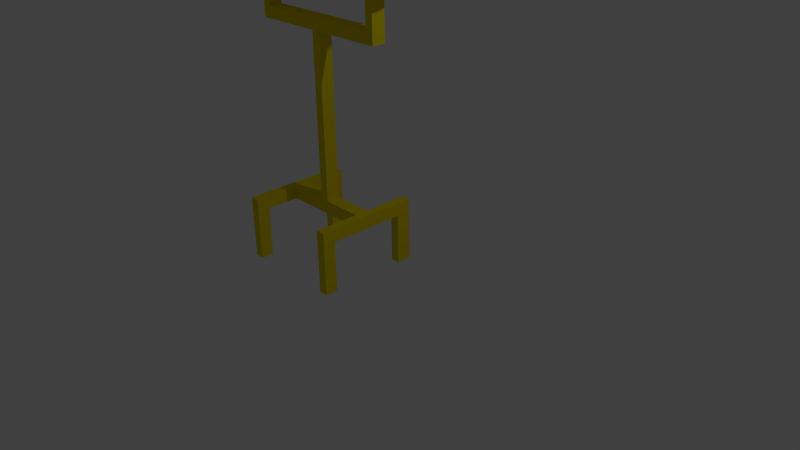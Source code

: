 # Source: Worklight.blend  (saved by Blender 2.71.0; exported with 4.5.12 LTS)
import bpy
from mathutils import Matrix  # noqa: F401  (used for matrix-valued properties, if any)

bpy.ops.wm.read_factory_settings(use_empty=True)
scene = bpy.context.scene
scene.name = 'Scene'

# ---- collections
col_collection_1 = bpy.data.collections.new('Collection 1'); scene.collection.children.link(col_collection_1)

# ---- materials (node trees are filled in below, after node groups)
mat_material_042 = bpy.data.materials.new('Material.042')
mat_material_042.alpha_threshold = 0.0
mat_material_042.use_transparent_shadow = False
mat_material_042.diffuse_color = (0.8, 0.6534, 0.0, 1.0)
mat_material_042.roughness = 0.5
mat_material_042.line_color = (0.0, 0.0, 0.0, 1.0)
mat_material_043 = bpy.data.materials.new('Material.043')
mat_material_043.alpha_threshold = 0.0
mat_material_043.use_transparent_shadow = False
mat_material_043.diffuse_color = (1.0, 1.0, 1.0, 1.0)
mat_material_043.roughness = 0.5
mat_material_043.line_color = (0.0, 0.0, 0.0, 1.0)
mat_material_044 = bpy.data.materials.new('Material.044')
mat_material_044.alpha_threshold = 0.0
mat_material_044.use_transparent_shadow = False
mat_material_044.diffuse_color = (0.0, 0.0, 0.0, 1.0)
mat_material_044.roughness = 0.5
mat_material_044.line_color = (0.0, 0.0, 0.0, 1.0)

# ---- material node trees

# ---- world
world_world = bpy.data.worlds.new('World'); scene.world = world_world
world_world.color = (0.05088, 0.05088, 0.05088)
world_world.use_sun_shadow = False
world_world.sun_shadow_jitter_overblur = 0.0
world_world.cycles.sampling_method = 'MANUAL'
world_world.cycles.sample_map_resolution = 256

# ---- cameras
cam_camera = bpy.data.cameras.new('Camera')
cam_camera.clip_end = 100.0
cam_camera.lens = 35.0
cam_camera.sensor_width = 32.0
cam_camera.sensor_height = 18.0
cam_camera.ortho_scale = 7.314
cam_camera.dof.focus_distance = 0.0
cam_camera.dof.aperture_fstop = 128.0

# ---- lights
light_lamp = bpy.data.lights.new('Lamp', 'POINT')
light_lamp.transmission_factor = 0.0
light_lamp.cutoff_distance = 30.0
light_lamp.energy = 100.0
light_lamp.shadow_buffer_clip_start = 1.001
light_lamp.shadow_soft_size = 0.1
light_lamp.shadow_maximum_resolution = 0.006
light_lamp.use_absolute_resolution = True
light_lamp.cycles.use_multiple_importance_sampling = False

# ---- meshes
me_cube = bpy.data.meshes.new('Cube')
me_cube.from_pydata([(0.7514, 3.242, 0.3469), (0.7514, 4.552, 0.3469), (0.6263, 4.552, 0.3469), (0.6263, 3.242, 0.3469), (0.7514, 3.242, -0.3469), (0.7514, 4.552, -0.3469), (0.6263, 4.552, -0.3469), (0.6263, 3.242, -0.3469), (0.7514, 3.242, 0.525), (0.7514, 4.552, 0.525), (0.6263, 4.552, 0.525), (0.6263, 3.242, 0.525), (0.7514, 0.5405, 0.3469), (0.6263, 0.5405, 0.3469), (0.7514, 0.5405, 0.525), (0.6263, 0.5405, 0.525), (0.7514, -0.6859, 0.3469), (0.6263, -0.6859, 0.3469), (0.7514, -0.6859, 0.525), (0.6263, -0.6859, 0.525), (0.7514, -3.617, 0.3469), (0.6263, -3.617, 0.3469), (0.7514, -3.617, 0.525), (0.6263, -3.617, 0.525), (0.7514, -4.75, 0.3469), (0.6263, -4.75, 0.3469), (0.7514, -4.75, 0.525), (0.6263, -4.75, 0.525), (0.7514, -3.617, -0.341), (0.6263, -3.617, -0.341), (0.7514, -4.75, -0.341), (0.6263, -4.75, -0.341), (0.06172, 0.5405, 0.3469), (0.06172, 0.5405, 0.525), (0.06172, -0.6859, 0.3469), (0.06172, -0.6859, 0.525), (-0.002027, 0.5405, 0.3469), (-0.002027, 0.5405, 0.525), (-0.002027, -0.6859, 0.3469), (-0.002027, -0.6859, 0.525), (0.06319, 0.5405, 2.764), (0.06319, -0.6859, 2.764), (-0.002029, 0.5405, 2.764), (-0.002029, -0.6859, 2.764), (0.06319, 0.5405, 2.926), (0.06319, -0.6859, 2.926), (-0.002029, 0.5405, 2.926), (-0.002029, -0.6859, 2.926), (0.9189, 0.5405, 2.764), (0.9189, -0.6859, 2.764), (0.9189, 0.5405, 2.926), (0.9189, -0.6859, 2.926), (1.029, 0.5405, 2.764), (1.029, -0.6859, 2.764), (1.029, 0.5405, 2.926), (1.029, -0.6859, 2.926), (0.9189, 0.5405, 3.439), (0.9189, -0.6859, 3.439), (1.029, 0.5405, 3.439), (1.029, -0.6859, 3.439), (0.7456, 0.5405, 3.572), (0.7456, -0.6859, 3.572), (1.213, 0.5405, 3.572), (1.213, -0.6859, 3.572), (1.354, 0.5405, 3.439), (1.354, -0.6859, 3.439), (1.354, 0.5405, 3.572), (1.354, -0.6859, 3.572), (0.5965, 0.5405, 3.439), (0.5965, -0.6859, 3.439), (0.5965, 0.5405, 3.572), (0.5965, -0.6859, 3.572), (1.459, 0.5405, 3.439), (1.459, -0.6859, 3.439), (1.459, 0.5405, 3.572), (1.459, -0.6859, 3.572), (0.4764, 0.5405, 3.439), (0.4764, -0.6859, 3.439), (0.4764, 0.5405, 3.572), (0.4764, -0.6859, 3.572), (1.354, 0.5405, 4.058), (1.354, -0.6859, 4.058), (0.5965, 0.5405, 4.058), (0.5965, -0.6859, 4.058), (1.459, 0.5405, 4.058), (1.459, -0.6859, 4.058), (0.4764, 0.5405, 4.058), (0.4764, -0.6859, 4.058), (1.354, 0.5405, 4.242), (1.354, -0.6859, 4.242), (0.5965, 0.5405, 4.242), (0.5965, -0.6859, 4.242), (1.459, 0.5405, 4.242), (1.459, -0.6859, 4.242), (0.4764, 0.5405, 4.242), (0.4764, -0.6859, 4.242), (1.353, 0.5405, 4.058), (1.353, -0.6859, 4.058), (1.353, 0.5405, 4.242), (1.353, -0.6859, 4.242), (0.9189, 4.333, 3.607), (1.029, 4.333, 3.607), (0.9189, 4.333, 3.678), (1.029, 4.333, 3.678), (1.354, 4.333, 3.607), (1.354, 4.333, 3.678), (0.5965, 4.333, 3.607), (0.5965, 4.333, 3.678), (1.459, 4.333, 3.607), (1.459, 4.333, 3.678), (0.4764, 4.333, 3.607), (0.4764, 4.333, 3.678), (1.354, 4.333, 3.937), (0.5965, 4.333, 3.937), (1.459, 4.333, 3.937), (0.4764, 4.333, 3.937), (1.354, 4.333, 4.035), (0.5965, 4.333, 4.035), (1.459, 4.333, 4.035), (0.4764, 4.333, 4.035), (0.5965, 4.333, 3.632), (0.5965, 4.333, 3.731), (1.381, 4.333, 3.632), (1.381, 4.333, 3.731), (0.7456, -0.07271, 3.572), (1.213, -0.07271, 3.572), (0.9791, -0.6859, 3.572), (0.9791, 0.5405, 3.572), (0.9791, -0.07271, 3.572), (0.7456, 0.2339, 3.572), (1.213, 0.2339, 3.572), (0.8624, -0.6859, 3.572), (1.096, 0.5405, 3.572), (1.354, -0.07271, 3.572), (1.283, -0.6859, 3.572), (1.283, 0.5405, 3.572), (0.5965, -0.07271, 3.572), (0.671, -0.6859, 3.572), (0.671, 0.5405, 3.572), (0.7456, -0.3793, 3.572), (1.213, -0.3793, 3.572), (1.096, -0.6859, 3.572), (0.8624, 0.5405, 3.572), (1.096, -0.07271, 3.572), (0.8624, -0.07271, 3.572), (0.9791, 0.2339, 3.572), (0.9791, -0.3793, 3.572), (1.096, -0.3793, 3.572), (1.096, 0.2339, 3.572), (0.8624, 0.2339, 3.572), (0.8624, -0.3793, 3.572), (0.7456, 0.8645, 3.572), (0.7456, 0.5579, 3.572), (0.8624, 0.8645, 3.572), (0.8624, 0.5579, 3.572), (0.7456, 0.8645, 4.061), (0.7456, 0.5579, 4.061), (0.8624, 0.8645, 4.061), (0.8624, 0.5579, 4.061), (0.7456, 0.5763, 3.572), (0.8624, 0.5763, 3.572), (0.7456, 0.9003, 3.572), (0.8624, 0.9003, 3.572), (0.7456, 0.5763, 3.769), (0.8624, 0.5763, 3.769), (0.7456, 0.9003, 3.769), (0.8624, 0.9003, 3.769), (0.5865, 0.5763, 3.572), (0.5865, 0.9003, 3.572), (0.5865, 0.5763, 3.769), (0.5865, 0.9003, 3.769), (1.363, 0.5763, 3.572), (1.363, 0.9003, 3.572), (1.363, 0.5763, 3.769), (1.363, 0.9003, 3.769), (0.7456, 0.5763, 4.081), (0.8624, 0.5763, 4.081), (0.7456, 0.9003, 4.081), (0.8624, 0.9003, 4.081), (0.5865, 0.5763, 4.081), (0.5865, 0.9003, 4.081), (1.363, 0.5763, 4.081), (1.363, 0.9003, 4.081), (-0.7515, 3.242, 0.3469), (-0.7515, 4.552, 0.3469), (-0.6264, 4.552, 0.3469), (-0.6264, 3.242, 0.3469), (-0.7515, 3.242, -0.3469), (-0.7515, 4.552, -0.3469), (-0.6264, 4.552, -0.3469), (-0.6264, 3.242, -0.3469), (-0.7515, 3.242, 0.525), (-0.7515, 4.552, 0.525), (-0.6264, 4.552, 0.525), (-0.6264, 3.242, 0.525), (-0.7515, 0.5405, 0.3469), (-0.6264, 0.5405, 0.3469), (-0.7515, 0.5405, 0.525), (-0.6264, 0.5405, 0.525), (-0.7515, -0.6859, 0.3469), (-0.6264, -0.6859, 0.3469), (-0.7515, -0.6859, 0.525), (-0.6264, -0.6859, 0.525), (-0.7515, -3.617, 0.3469), (-0.6264, -3.617, 0.3469), (-0.7515, -3.617, 0.525), (-0.6264, -3.617, 0.525), (-0.7515, -4.75, 0.3469), (-0.6264, -4.75, 0.3469), (-0.7515, -4.75, 0.525), (-0.6264, -4.75, 0.525), (-0.7515, -3.617, -0.341), (-0.6264, -3.617, -0.341), (-0.7515, -4.75, -0.341), (-0.6264, -4.75, -0.341), (-0.06183, 0.5405, 0.3469), (-0.06183, 0.5405, 0.525), (-0.06183, -0.6859, 0.3469), (-0.06183, -0.6859, 0.525), (-0.8624, -0.07271, 4.079), (-0.7456, 0.2339, 4.079), (-0.8624, 0.2339, 4.079), (-1.213, -0.07271, 4.104), (-0.06321, 0.5405, 2.764), (-0.06321, -0.6859, 2.764), (-0.7456, -0.07271, 4.079), (-1.213, 0.2339, 4.104), (-0.06321, 0.5405, 2.926), (-0.06321, -0.6859, 2.926), (-1.096, 0.2339, 4.104), (-1.096, -0.07271, 4.104), (-0.9189, 0.5405, 2.764), (-0.9189, -0.6859, 2.764), (-0.9189, 0.5405, 2.926), (-0.9189, -0.6859, 2.926), (-1.029, 0.5405, 2.764), (-1.029, -0.6859, 2.764), (-1.029, 0.5405, 2.926), (-1.029, -0.6859, 2.926), (-0.9189, 0.5405, 3.439), (-0.9189, -0.6859, 3.439), (-1.029, 0.5405, 3.439), (-1.029, -0.6859, 3.439), (-0.7456, 0.5405, 3.572), (-0.7456, -0.6859, 3.572), (-1.213, 0.5405, 3.572), (-1.213, -0.6859, 3.572), (-1.354, 0.5405, 3.439), (-1.354, -0.6859, 3.439), (-1.354, 0.5405, 3.572), (-1.354, -0.6859, 3.572), (-0.5965, 0.5405, 3.439), (-0.5965, -0.6859, 3.439), (-0.5965, 0.5405, 3.572), (-0.5965, -0.6859, 3.572), (-1.459, 0.5405, 3.439), (-1.459, -0.6859, 3.439), (-1.459, 0.5405, 3.572), (-1.459, -0.6859, 3.572), (-0.4765, 0.5405, 3.439), (-0.4765, -0.6859, 3.439), (-0.4765, 0.5405, 3.572), (-0.4765, -0.6859, 3.572), (-1.354, 0.5405, 4.058), (-1.354, -0.6859, 4.058), (-0.5965, 0.5405, 4.058), (-0.5965, -0.6859, 4.058), (-1.459, 0.5405, 4.058), (-1.459, -0.6859, 4.058), (-0.4765, 0.5405, 4.058), (-0.4765, -0.6859, 4.058), (-1.354, 0.5405, 4.242), (-1.354, -0.6859, 4.242), (-0.5965, 0.5405, 4.242), (-0.5965, -0.6859, 4.242), (-1.459, 0.5405, 4.242), (-1.459, -0.6859, 4.242), (-0.4765, 0.5405, 4.242), (-0.4765, -0.6859, 4.242), (-1.353, 0.5405, 4.058), (-1.353, -0.6859, 4.058), (-1.353, 0.5405, 4.242), (-1.353, -0.6859, 4.242), (-0.9189, 4.333, 3.607), (-1.029, 4.333, 3.607), (-0.9189, 4.333, 3.678), (-1.029, 4.333, 3.678), (-1.354, 4.333, 3.607), (-1.354, 4.333, 3.678), (-0.5965, 4.333, 3.607), (-0.5965, 4.333, 3.678), (-1.459, 4.333, 3.607), (-1.459, 4.333, 3.678), (-0.4765, 4.333, 3.607), (-0.4765, 4.333, 3.678), (-1.354, 4.333, 3.937), (-0.5965, 4.333, 3.937), (-1.459, 4.333, 3.937), (-0.4765, 4.333, 3.937), (-1.354, 4.333, 4.035), (-0.5965, 4.333, 4.035), (-1.459, 4.333, 4.035), (-0.4765, 4.333, 4.035), (-0.5965, 4.333, 3.632), (-0.5965, 4.333, 3.731), (-1.382, 4.333, 3.632), (-1.382, 4.333, 3.731), (-0.7456, -0.07271, 3.572), (-1.213, -0.07271, 3.572), (-0.9791, -0.6859, 3.572), (-0.9791, 0.5405, 3.572), (-0.9791, -0.07271, 3.572), (-0.7456, 0.2339, 3.572), (-1.213, 0.2339, 3.572), (-0.8624, -0.6859, 3.572), (-1.096, 0.5405, 3.572), (-1.354, -0.07271, 3.572), (-1.283, -0.6859, 3.572), (-1.283, 0.5405, 3.572), (-0.5965, -0.07271, 3.572), (-0.6711, -0.6859, 3.572), (-0.6711, 0.5405, 3.572), (-0.7456, -0.3793, 3.572), (-1.213, -0.3793, 3.572), (-1.096, -0.6859, 3.572), (-0.8624, 0.5405, 3.572), (-1.096, -0.07271, 3.572), (-0.8624, -0.07271, 3.572), (-0.9791, 0.2339, 3.572), (-0.9791, -0.3793, 3.572), (-1.096, -0.3793, 3.572), (-1.096, 0.2339, 3.572), (-0.8624, 0.2339, 3.572), (-0.8624, -0.3793, 3.572), (-0.7456, 0.8645, 3.572), (-0.7456, 0.5579, 3.572), (-0.8624, 0.8645, 3.572), (-0.8624, 0.5579, 3.572), (-0.7456, 0.8645, 4.061), (-0.7456, 0.5579, 4.061), (-0.8624, 0.8645, 4.061), (-0.8624, 0.5579, 4.061), (-0.7456, 0.5763, 3.572), (-0.8624, 0.5763, 3.572), (-0.7456, 0.9003, 3.572), (-0.8624, 0.9003, 3.572), (-0.7456, 0.5763, 3.769), (-0.8624, 0.5763, 3.769), (-0.7456, 0.9003, 3.769), (-0.8624, 0.9003, 3.769), (-0.5865, 0.5763, 3.572), (-0.5865, 0.9003, 3.572), (-0.5865, 0.5763, 3.769), (-0.5865, 0.9003, 3.769), (-1.363, 0.5763, 3.572), (-1.363, 0.9003, 3.572), (-1.363, 0.5763, 3.769), (-1.363, 0.9003, 3.769), (-0.7456, 0.5763, 4.081), (-0.8624, 0.5763, 4.081), (-0.7456, 0.9003, 4.081), (-0.8624, 0.9003, 4.081), (-0.5865, 0.5763, 4.081), (-0.5865, 0.9003, 4.081), (-1.363, 0.5763, 4.081), (-1.363, 0.9003, 4.081), (0.7456, -0.07271, 4.112), (1.213, -0.07271, 4.112), (0.7456, 0.2339, 4.112), (1.213, 0.2339, 4.112), (1.096, -0.07271, 4.112), (0.8624, -0.07271, 4.112), (1.096, 0.2339, 4.112), (0.8624, 0.2339, 4.112)], [], [(7, 6, 5, 4), (3, 2, 6, 7), (2, 3, 11, 10), (1, 0, 4, 5), (2, 1, 5, 6), (0, 3, 7, 4), (8, 9, 10, 11), (1, 2, 10, 9), (0, 1, 9, 8), (0, 8, 14, 12), (12, 14, 18, 16), (11, 3, 13, 15), (8, 11, 15, 14), (3, 0, 12, 13), (16, 18, 22, 20), (13, 17, 34, 32), (14, 15, 19, 18), (13, 12, 16, 17), (20, 22, 26, 24), (19, 17, 21, 23), (18, 19, 23, 22), (17, 16, 20, 21), (25, 24, 26, 27), (23, 21, 25, 27), (22, 23, 27, 26), (25, 21, 29, 31), (29, 28, 30, 31), (20, 24, 30, 28), (24, 25, 31, 30), (21, 20, 28, 29), (32, 34, 38, 36), (19, 15, 33, 35), (17, 19, 35, 34), (15, 13, 32, 33), (37, 36, 38, 39), (33, 37, 42, 40), (34, 35, 39, 38), (33, 32, 36, 37), (40, 42, 46, 44), (39, 35, 41, 43), (37, 39, 43, 42), (35, 33, 40, 41), (45, 44, 46, 47), (43, 41, 45, 47), (42, 43, 47, 46), (45, 41, 49, 51), (51, 49, 53, 55), (40, 44, 50, 48), (44, 45, 51, 50), (41, 40, 48, 49), (53, 52, 54, 55), (48, 50, 54, 52), (54, 50, 56, 58), (49, 48, 52, 53), (82, 70, 107, 113), (51, 55, 59, 57), (55, 54, 58, 59), (50, 51, 57, 56), (147, 141, 63, 140), (57, 59, 63, 141, 126, 131, 61), (63, 59, 65, 67, 134), (57, 61, 137, 71, 69), (67, 65, 73, 75), (74, 72, 108, 109), (62, 130, 125, 140, 63, 134, 67, 133, 66, 135), (59, 58, 64, 65), (69, 71, 79, 77), (62, 135, 66, 105, 103), (61, 139, 124, 129, 60, 138, 70, 136, 71, 137), (56, 57, 69, 68), (73, 72, 74, 75), (68, 76, 110, 106), (79, 71, 83, 87), (65, 64, 72, 73), (76, 77, 79, 78), (58, 56, 100, 101), (94, 90, 117, 119), (68, 69, 77, 76), (87, 83, 91, 95), (84, 74, 109, 114), (78, 79, 87, 86), (72, 64, 104, 108), (67, 75, 85, 81), (75, 74, 84, 85), (71, 136, 70, 82, 83), (66, 133, 67, 81, 80), (88, 89, 93, 92), (91, 90, 94, 95), (86, 87, 95, 94), (116, 112, 122, 123), (81, 85, 93, 89), (85, 84, 92, 93), (91, 83, 97, 99), (80, 81, 89, 88), (97, 96, 98, 99), (86, 94, 119, 115), (90, 91, 99, 98), (83, 82, 96, 97), (101, 100, 102, 103), (101, 103, 105, 104), (102, 100, 106, 107), (104, 105, 109, 108), (107, 106, 110, 111), (107, 111, 115, 113), (113, 115, 119, 117), (109, 105, 112, 114), (114, 112, 116, 118), (98, 96, 112, 116), (112, 113, 120, 122), (92, 84, 114, 118), (70, 138, 60, 102, 107), (66, 80, 112, 105), (78, 86, 115, 111), (88, 92, 118, 116), (80, 88, 116, 112), (60, 142, 127, 132, 62, 103, 102), (64, 58, 101, 104), (56, 68, 106, 100), (76, 78, 111, 110), (120, 121, 123, 122), (96, 82, 113, 112), (113, 117, 121, 120), (149, 129, 368, 373), (149, 144, 128, 145), (150, 131, 126, 146), (143, 147, 140, 125), (128, 146, 147, 143), (146, 126, 141, 147), (132, 148, 130, 62), (127, 145, 148, 132), (145, 128, 143, 148), (142, 149, 145, 127), (149, 142, 153, 154), (144, 149, 373, 371), (144, 150, 146, 128), (124, 139, 150, 144), (139, 61, 131, 150), (152, 129, 159, 161), (142, 60, 151, 153), (60, 129, 152, 151), (155, 156, 158, 157), (159, 163, 169, 167), (149, 154, 162, 160), (154, 152, 161, 162), (129, 149, 160, 159), (173, 174, 182, 181), (162, 166, 174, 172), (162, 161, 165, 166), (159, 160, 164, 163), (168, 167, 169, 170), (165, 161, 168, 170), (174, 166, 178, 182), (161, 159, 167, 168), (171, 172, 174, 173), (164, 160, 171, 173), (164, 173, 181, 176), (160, 162, 172, 171), (175, 176, 178, 177), (175, 177, 180, 179), (178, 176, 181, 182), (165, 170, 180, 177), (169, 163, 175, 179), (170, 169, 179, 180), (166, 165, 177, 178), (163, 164, 176, 175), (117, 116, 123, 121), (90, 98, 116, 117), (190, 187, 188, 189), (186, 190, 189, 185), (185, 193, 194, 186), (184, 188, 187, 183), (185, 189, 188, 184), (183, 187, 190, 186), (191, 194, 193, 192), (184, 192, 193, 185), (183, 191, 192, 184), (183, 195, 197, 191), (195, 199, 201, 197), (194, 198, 196, 186), (191, 197, 198, 194), (186, 196, 195, 183), (199, 203, 205, 201), (196, 215, 217, 200), (197, 201, 202, 198), (196, 200, 199, 195), (203, 207, 209, 205), (202, 206, 204, 200), (201, 205, 206, 202), (200, 204, 203, 199), (208, 210, 209, 207), (206, 210, 208, 204), (205, 209, 210, 206), (208, 214, 212, 204), (212, 214, 213, 211), (203, 211, 213, 207), (207, 213, 214, 208), (204, 212, 211, 203), (312, 332, 221, 220), (202, 218, 216, 198), (200, 217, 218, 202), (198, 216, 215, 196), (215, 36, 38, 217), (216, 223, 42, 37), (220, 221, 219, 225), (216, 37, 36, 215), (307, 312, 220, 225), (217, 38, 39, 218), (228, 47, 46, 227), (218, 224, 223, 216), (39, 43, 224, 218), (43, 47, 228, 224), (308, 326, 230, 222), (228, 234, 232, 224), (234, 238, 236, 232), (223, 231, 233, 227), (227, 233, 234, 228), (224, 232, 231, 223), (236, 238, 237, 235), (231, 235, 237, 233), (237, 241, 239, 233), (232, 236, 235, 231), (265, 296, 290, 253), (234, 240, 242, 238), (238, 242, 241, 237), (233, 239, 240, 234), (330, 323, 246, 324), (240, 244, 314, 309, 324, 246, 242), (246, 317, 250, 248, 242), (240, 252, 254, 320, 244), (250, 258, 256, 248), (257, 292, 291, 255), (245, 318, 249, 316, 250, 317, 246, 323, 308, 313), (242, 248, 247, 241), (252, 260, 262, 254), (245, 286, 288, 249, 318), (244, 320, 254, 319, 253, 321, 243, 312, 307, 322), (239, 251, 252, 240), (256, 258, 257, 255), (251, 289, 293, 259), (262, 270, 266, 254), (248, 256, 255, 247), (259, 261, 262, 260), (241, 284, 283, 239), (277, 302, 300, 273), (251, 259, 260, 252), (270, 278, 274, 266), (267, 297, 292, 257), (261, 269, 270, 262), (255, 291, 287, 247), (250, 264, 268, 258), (258, 268, 267, 257), (254, 266, 265, 253, 319), (249, 263, 264, 250, 316), (271, 275, 276, 272), (274, 278, 277, 273), (269, 277, 278, 270), (299, 306, 305, 295), (264, 272, 276, 268), (268, 276, 275, 267), (274, 282, 280, 266), (263, 271, 272, 264), (280, 282, 281, 279), (269, 298, 302, 277), (273, 281, 282, 274), (266, 280, 279, 265), (284, 286, 285, 283), (284, 287, 288, 286), (285, 290, 289, 283), (287, 291, 292, 288), (290, 294, 293, 289), (290, 296, 298, 294), (296, 300, 302, 298), (292, 297, 295, 288), (297, 301, 299, 295), (281, 299, 295, 279), (295, 305, 303, 296), (275, 301, 297, 267), (253, 290, 285, 243, 321), (249, 288, 295, 263), (261, 294, 298, 269), (271, 299, 301, 275), (263, 295, 299, 271), (243, 285, 286, 245, 315, 310, 325), (247, 287, 284, 241), (239, 283, 289, 251), (259, 293, 294, 261), (303, 305, 306, 304), (279, 295, 296, 265), (296, 303, 304, 300), (326, 331, 229, 230), (332, 328, 311, 327), (333, 329, 309, 314), (326, 308, 323, 330), (311, 326, 330, 329), (329, 330, 324, 309), (315, 245, 313, 331), (310, 315, 331, 328), (328, 331, 326, 311), (325, 310, 328, 332), (332, 337, 336, 325), (332, 327, 219, 221), (327, 311, 329, 333), (307, 327, 333, 322), (322, 333, 314, 244), (335, 344, 342, 312), (325, 336, 334, 243), (243, 334, 335, 312), (338, 340, 341, 339), (342, 350, 352, 346), (332, 343, 345, 337), (337, 345, 344, 335), (312, 342, 343, 332), (356, 364, 365, 357), (345, 355, 357, 349), (345, 349, 348, 344), (342, 346, 347, 343), (351, 353, 352, 350), (348, 353, 351, 344), (357, 365, 361, 349), (344, 351, 350, 342), (354, 356, 357, 355), (347, 356, 354, 343), (347, 359, 364, 356), (343, 354, 355, 345), (358, 360, 361, 359), (358, 362, 363, 360), (361, 365, 364, 359), (348, 360, 363, 353), (352, 362, 358, 346), (353, 363, 362, 352), (349, 361, 360, 348), (346, 358, 359, 347), (300, 304, 306, 299), (273, 300, 299, 281), (223, 227, 46, 42), (313, 308, 222, 226), (331, 313, 226, 229), (229, 226, 222, 230), (327, 307, 225, 219), (372, 370, 367, 369), (368, 366, 371, 373), (148, 143, 370, 372), (130, 148, 372, 369), (125, 130, 369, 367), (129, 124, 366, 368), (124, 144, 371, 366), (143, 125, 367, 370)])
me_cube.polygons.foreach_set('material_index', [0, 0, 0, 0, 0, 0, 0, 0, 0, 0, 0, 0, 0, 0, 0, 0, 0, 0, 0, 0, 0, 0, 0, 0, 0, 0, 0, 0, 0, 0, 0, 0, 0, 0, 0, 0, 0, 0, 0, 0, 0, 0, 0, 0, 0, 0, 0, 0, 0, 0, 0, 0, 0, 0, 0, 0, 0, 0, 0, 0, 0, 0, 0, 0, 0, 0, 0, 0, 0, 0, 0, 0, 0, 0, 0, 0, 0, 0, 0, 0, 0, 0, 0, 0, 0, 0, 0, 0, 0, 0, 0, 0, 0, 0, 0, 0, 0, 0, 0, 0, 0, 0, 0, 0, 0, 0, 0, 0, 0, 0, 0, 0, 0, 0, 0, 0, 0, 0, 0, 0, 0, 0, 2, 0, 0, 0, 0, 0, 0, 0, 0, 0, 0, 2, 0, 0, 0, 0, 0, 0, 0, 1, 0, 0, 0, 0, 0, 0, 1, 0, 0, 0, 0, 0, 1, 1, 0, 0, 0, 0, 0, 1, 0, 0, 1, 0, 0, 0, 0, 0, 0, 0, 0, 0, 0, 0, 0, 0, 0, 0, 0, 0, 0, 0, 0, 0, 0, 0, 0, 0, 0, 0, 0, 0, 0, 0, 0, 2, 0, 0, 0, 0, 0, 2, 0, 2, 0, 0, 0, 0, 0, 2, 0, 0, 0, 0, 0, 0, 0, 0, 0, 0, 0, 0, 0, 0, 0, 0, 0, 0, 0, 0, 0, 0, 0, 0, 0, 0, 0, 0, 0, 0, 0, 0, 0, 0, 0, 0, 0, 0, 0, 0, 0, 0, 0, 0, 0, 0, 0, 0, 0, 0, 0, 0, 0, 0, 0, 0, 0, 0, 0, 0, 0, 0, 0, 0, 0, 0, 0, 0, 0, 0, 0, 0, 0, 0, 0, 0, 0, 2, 0, 0, 0, 0, 0, 0, 0, 0, 0, 0, 2, 0, 0, 0, 0, 0, 0, 0, 1, 0, 0, 0, 0, 0, 0, 1, 0, 0, 0, 0, 0, 1, 1, 0, 0, 0, 0, 0, 1, 0, 0, 1, 0, 0, 0, 2, 2, 0, 2, 0, 0, 2, 2, 2, 2, 2, 2])
_ca = me_cube.color_attributes.new('Col', 'BYTE_COLOR', 'CORNER')
_ca.data.foreach_set('color', [1.0, 0.8963, 0.0, 1.0, 1.0, 0.8963, 0.0, 1.0, 1.0, 0.8963, 0.0, 1.0, 1.0, 0.8963, 0.0, 1.0, 1.0, 0.8963, 0.0, 1.0, 1.0, 0.8963, 0.0, 1.0, 1.0, 0.8963, 0.0, 1.0, 1.0, 0.8963, 0.0, 1.0, 1.0, 0.8963, 0.0, 1.0, 1.0, 0.8963, 0.0, 1.0, 1.0, 0.8963, 0.0, 1.0, 1.0, 0.8963, 0.0, 1.0, 1.0, 0.8963, 0.0, 1.0, 1.0, 0.8963, 0.0, 1.0, 1.0, 0.8963, 0.0, 1.0, 1.0, 0.8963, 0.0, 1.0, 1.0, 0.8963, 0.0, 1.0, 1.0, 0.8963, 0.0, 1.0, 1.0, 0.8963, 0.0, 1.0, 1.0, 0.8963, 0.0, 1.0, 1.0, 0.8963, 0.0, 1.0, 1.0, 0.8963, 0.0, 1.0, 1.0, 0.8963, 0.0, 1.0, 1.0, 0.8963, 0.0, 1.0, 1.0, 0.8963, 0.0, 1.0, 1.0, 0.8963, 0.0, 1.0, 1.0, 0.8963, 0.0, 1.0, 1.0, 0.8963, 0.0, 1.0, 1.0, 0.8963, 0.0, 1.0, 1.0, 0.8963, 0.0, 1.0, 1.0, 0.8963, 0.0, 1.0, 1.0, 0.8963, 0.0, 1.0, 1.0, 0.8963, 0.0, 1.0, 1.0, 0.8963, 0.0, 1.0, 1.0, 0.8963, 0.0, 1.0, 1.0, 0.8963, 0.0, 1.0, 1.0, 0.8963, 0.0, 1.0, 1.0, 0.8963, 0.0, 1.0, 1.0, 0.8963, 0.0, 1.0, 1.0, 0.8963, 0.0, 1.0, 1.0, 0.8963, 0.0, 1.0, 1.0, 0.8963, 0.0, 1.0, 1.0, 0.8963, 0.0, 1.0, 1.0, 0.8963, 0.0, 1.0, 1.0, 0.8963, 0.0, 1.0, 1.0, 0.8963, 0.0, 1.0, 1.0, 0.8963, 0.0, 1.0, 1.0, 0.8963, 0.0, 1.0, 1.0, 0.8963, 0.0, 1.0, 1.0, 0.8963, 0.0, 1.0, 1.0, 0.8963, 0.0, 1.0, 1.0, 0.8963, 0.0, 1.0, 1.0, 0.8963, 0.0, 1.0, 1.0, 0.8963, 0.0, 1.0, 1.0, 0.8963, 0.0, 1.0, 1.0, 0.8963, 0.0, 1.0, 1.0, 0.8963, 0.0, 1.0, 1.0, 0.8963, 0.0, 1.0, 1.0, 0.8963, 0.0, 1.0, 1.0, 0.8963, 0.0, 1.0, 1.0, 0.8963, 0.0, 1.0, 1.0, 0.8963, 0.0, 1.0, 1.0, 0.8963, 0.0, 1.0, 1.0, 0.8963, 0.0, 1.0, 1.0, 0.8963, 0.0, 1.0, 1.0, 0.8963, 0.0, 1.0, 1.0, 0.8963, 0.0, 1.0, 1.0, 0.8963, 0.0, 1.0, 1.0, 0.8963, 0.0, 1.0, 1.0, 0.8963, 0.0, 1.0, 1.0, 0.8963, 0.0, 1.0, 1.0, 0.8963, 0.0, 1.0, 1.0, 0.8963, 0.0, 1.0, 1.0, 0.8963, 0.0, 1.0, 1.0, 0.8963, 0.0, 1.0, 1.0, 0.8963, 0.0, 1.0, 1.0, 0.8963, 0.0, 1.0, 1.0, 0.8963, 0.0, 1.0, 1.0, 0.8963, 0.0, 1.0, 1.0, 0.8963, 0.0, 1.0, 1.0, 0.8963, 0.0, 1.0, 1.0, 0.8963, 0.0, 1.0, 1.0, 0.8963, 0.0, 1.0, 1.0, 0.8963, 0.0, 1.0, 1.0, 0.8963, 0.0, 1.0, 1.0, 0.8963, 0.0, 1.0, 1.0, 0.8963, 0.0, 1.0, 1.0, 0.8963, 0.0, 1.0, 1.0, 0.8963, 0.0, 1.0, 1.0, 0.8963, 0.0, 1.0, 1.0, 0.8963, 0.0, 1.0, 1.0, 0.8963, 0.0, 1.0, 1.0, 0.8963, 0.0, 1.0, 1.0, 0.8963, 0.0, 1.0, 1.0, 0.8963, 0.0, 1.0, 1.0, 0.8963, 0.0003035, 1.0, 1.0, 0.8963, 0.0, 1.0, 1.0, 0.8963, 0.0, 1.0, 1.0, 0.8963, 0.0, 1.0, 1.0, 0.8963, 0.0, 1.0, 1.0, 0.8963, 0.0, 1.0, 1.0, 0.8963, 0.0, 1.0, 1.0, 0.8963, 0.0, 1.0, 1.0, 0.8963, 0.0, 1.0, 1.0, 0.8963, 0.0, 1.0, 1.0, 0.8963, 0.0, 1.0, 1.0, 0.8963, 0.0, 1.0, 1.0, 0.8963, 0.0, 1.0, 1.0, 0.8963, 0.0, 1.0, 1.0, 0.8963, 0.0, 1.0, 1.0, 0.8963, 0.0, 1.0, 1.0, 0.8963, 0.0, 1.0, 1.0, 0.8963, 0.0, 1.0, 1.0, 0.8963, 0.0, 1.0, 1.0, 0.8963, 0.0, 1.0, 1.0, 0.8963, 0.0, 1.0, 1.0, 0.8963, 0.0, 1.0, 1.0, 0.8963, 0.0, 1.0, 1.0, 0.8963, 0.0, 1.0, 1.0, 0.8963, 0.0, 1.0, 1.0, 0.8963, 0.0, 1.0, 1.0, 0.8963, 0.0, 1.0, 1.0, 0.8963, 0.0, 1.0, 1.0, 0.8963, 0.0, 1.0, 1.0, 0.8963, 0.0, 1.0, 1.0, 0.8963, 0.0, 1.0, 1.0, 0.8963, 0.0, 1.0, 1.0, 0.8963, 0.0, 1.0, 1.0, 0.8963, 0.0, 1.0, 1.0, 0.8963, 0.0, 1.0, 1.0, 0.8963, 0.0, 1.0, 1.0, 0.8963, 0.0, 1.0, 1.0, 0.8963, 0.0, 1.0, 1.0, 0.8963, 0.0, 1.0, 1.0, 0.8963, 0.0, 1.0, 1.0, 0.8963, 0.0, 1.0, 1.0, 0.8963, 0.0, 1.0, 1.0, 0.8963, 0.0, 1.0, 1.0, 0.8963, 0.0, 1.0, 1.0, 0.8963, 0.0, 1.0, 1.0, 0.8963, 0.0, 1.0, 1.0, 0.8963, 0.0, 1.0, 1.0, 0.8963, 0.0, 1.0, 1.0, 0.8963, 0.0, 1.0, 1.0, 0.8963, 0.0, 1.0, 1.0, 0.8963, 0.0, 1.0, 1.0, 0.8963, 0.0, 1.0, 1.0, 0.8963, 0.0, 1.0, 1.0, 0.8963, 0.0, 1.0, 1.0, 0.8963, 0.0, 1.0, 1.0, 0.8963, 0.0, 1.0, 1.0, 0.8963, 0.0, 1.0, 1.0, 0.8963, 0.0, 1.0, 1.0, 0.8963, 0.0, 1.0, 1.0, 0.8963, 0.0, 1.0, 1.0, 0.8963, 0.0, 1.0, 1.0, 0.8963, 0.0, 1.0, 1.0, 0.8963, 0.0, 1.0, 1.0, 0.8963, 0.0, 1.0, 1.0, 0.8963, 0.0, 1.0, 1.0, 0.8963, 0.0, 1.0, 1.0, 0.8963, 0.0, 1.0, 1.0, 0.8963, 0.001214, 1.0, 1.0, 0.8963, 0.0, 1.0, 1.0, 0.8963, 0.0, 1.0, 1.0, 0.8963, 0.0, 1.0, 1.0, 0.8963, 0.0, 1.0, 1.0, 0.8963, 0.0, 1.0, 1.0, 0.8963, 0.0, 1.0, 1.0, 0.8963, 0.0, 1.0, 1.0, 0.8963, 0.0, 1.0, 1.0, 0.8963, 0.0, 1.0, 1.0, 0.8963, 0.0, 1.0, 1.0, 0.8963, 0.0, 1.0, 1.0, 0.8963, 0.0, 1.0, 1.0, 0.8963, 0.0003035, 1.0, 1.0, 0.8963, 0.0, 1.0, 1.0, 0.8963, 0.0, 1.0, 1.0, 0.9047, 0.007499, 1.0, 1.0, 0.8963, 0.001214, 1.0, 1.0, 0.8963, 0.0, 1.0, 1.0, 0.8963, 0.0, 1.0, 1.0, 0.8963, 0.0, 1.0, 1.0, 0.8963, 0.0, 1.0, 1.0, 0.8963, 0.0, 1.0, 1.0, 0.8963, 0.0, 1.0, 1.0, 0.8963, 0.0, 1.0, 1.0, 0.8963, 0.0, 1.0, 1.0, 0.8963, 0.0, 1.0, 1.0, 0.8963, 0.0, 1.0, 1.0, 0.8963, 0.0, 1.0, 1.0, 0.8963, 0.0, 1.0, 1.0, 0.8963, 0.0, 1.0, 1.0, 0.8963, 0.0, 1.0, 1.0, 0.8963, 0.0, 1.0, 1.0, 0.8963, 0.0, 1.0, 1.0, 0.8963, 0.0, 1.0, 1.0, 0.8963, 0.0, 1.0, 1.0, 0.8963, 0.0, 1.0, 1.0, 0.8963, 0.0, 1.0, 1.0, 0.8963, 0.0, 1.0, 1.0, 0.8963, 0.0, 1.0, 1.0, 0.8963, 0.0, 1.0, 1.0, 0.8963, 0.0, 1.0, 1.0, 0.8963, 0.0, 1.0, 1.0, 0.8963, 0.0, 1.0, 1.0, 0.8963, 0.0, 1.0, 1.0, 0.8963, 0.0, 1.0, 1.0, 0.8963, 0.0, 1.0, 1.0, 0.8963, 0.0, 1.0, 1.0, 0.8963, 0.0, 1.0, 1.0, 0.8963, 0.0, 1.0, 1.0, 0.8963, 0.0, 1.0, 1.0, 0.8963, 0.0, 1.0, 1.0, 0.8963, 0.0, 1.0, 1.0, 0.8963, 0.0, 1.0, 1.0, 0.8963, 0.0, 1.0, 1.0, 0.8963, 0.0, 1.0, 1.0, 0.8963, 0.0, 1.0, 1.0, 0.8963, 0.0, 1.0, 1.0, 0.8963, 0.0, 1.0, 1.0, 0.8963, 0.0, 1.0, 1.0, 0.8963, 0.0, 1.0, 1.0, 0.8963, 0.0, 1.0, 1.0, 0.8963, 0.0, 1.0, 1.0, 0.8963, 0.0, 1.0, 1.0, 0.8963, 0.0, 1.0, 1.0, 0.8963, 0.0, 1.0, 1.0, 0.8963, 0.0, 1.0, 1.0, 0.8963, 0.0, 1.0, 1.0, 0.8963, 0.0, 1.0, 1.0, 0.8963, 0.0, 1.0, 1.0, 0.8963, 0.0, 1.0, 1.0, 0.8963, 0.0, 1.0, 1.0, 0.8963, 0.0, 1.0, 1.0, 0.8963, 0.0, 1.0, 1.0, 0.8963, 0.0, 1.0, 1.0, 0.8963, 0.0, 1.0, 1.0, 0.8963, 0.0, 1.0, 1.0, 0.8963, 0.0, 1.0, 1.0, 0.8963, 0.0, 1.0, 1.0, 0.8963, 0.0, 1.0, 1.0, 0.8963, 0.0, 1.0, 1.0, 0.8963, 0.0, 1.0, 1.0, 0.8963, 0.0, 1.0, 1.0, 0.8963, 0.0003035, 1.0, 1.0, 0.8963, 0.0, 1.0, 1.0, 0.8963, 0.0, 1.0, 1.0, 0.8963, 0.0, 1.0, 1.0, 0.8963, 0.0, 1.0, 1.0, 0.8963, 0.0, 1.0, 1.0, 0.8963, 0.0, 1.0, 1.0, 0.8963, 0.0, 1.0, 1.0, 0.8963, 0.0, 1.0, 1.0, 0.8963, 0.0, 1.0, 1.0, 0.8963, 0.0, 1.0, 1.0, 0.8963, 0.0, 1.0, 1.0, 0.8963, 0.0, 1.0, 1.0, 0.8963, 0.0, 1.0, 1.0, 0.8963, 0.0009106, 1.0, 1.0, 0.8963, 0.0003035, 1.0, 1.0, 0.8963, 0.0, 1.0, 1.0, 0.8963, 0.0, 1.0, 1.0, 0.8963, 0.0, 1.0, 1.0, 0.8963, 0.0, 1.0, 1.0, 0.8963, 0.0, 1.0, 1.0, 0.8963, 0.0, 1.0, 1.0, 0.8963, 0.0, 1.0, 1.0, 0.8963, 0.0, 1.0, 1.0, 0.8963, 0.0, 1.0, 1.0, 0.8963, 0.0, 1.0, 1.0, 0.8963, 0.0, 1.0, 1.0, 0.8963, 0.0, 1.0, 1.0, 0.8963, 0.0, 1.0, 1.0, 0.8963, 0.0, 1.0, 1.0, 0.8963, 0.0, 1.0, 1.0, 0.8963, 0.0, 1.0, 1.0, 0.8963, 0.0, 1.0, 1.0, 0.8963, 0.0, 1.0, 1.0, 0.8963, 0.0, 1.0, 1.0, 0.8963, 0.0, 1.0, 1.0, 0.8963, 0.0, 1.0, 1.0, 0.8963, 0.0, 1.0, 1.0, 1.0, 0.9911, 1.0, 1.0, 0.8963, 0.0, 1.0, 1.0, 0.8963, 0.0, 1.0, 1.0, 0.8963, 0.0, 1.0, 1.0, 0.8963, 0.0, 1.0, 1.0, 0.8963, 0.0, 1.0, 1.0, 0.8963, 0.0, 1.0, 1.0, 0.8963, 0.0, 1.0, 1.0, 0.8963, 0.0, 1.0, 1.0, 0.8963, 0.0, 1.0, 1.0, 0.8963, 0.0, 1.0, 1.0, 0.8963, 0.0, 1.0, 1.0, 0.8963, 0.0, 1.0, 1.0, 0.8963, 0.0, 1.0, 1.0, 0.8963, 0.0, 1.0, 1.0, 0.8963, 0.0, 1.0, 1.0, 0.8963, 0.0, 1.0, 1.0, 0.8963, 0.0, 1.0, 1.0, 0.8963, 0.0, 1.0, 1.0, 0.8963, 0.0, 1.0, 1.0, 0.8963, 0.0, 1.0, 1.0, 0.8963, 0.0, 1.0, 1.0, 0.8963, 0.0, 1.0, 1.0, 0.8963, 0.0, 1.0, 1.0, 0.8963, 0.0, 1.0, 1.0, 0.8963, 0.0, 1.0, 1.0, 0.8963, 0.0, 1.0, 1.0, 0.8963, 0.0, 1.0, 1.0, 0.8963, 0.0, 1.0, 1.0, 0.8963, 0.0, 1.0, 1.0, 0.8963, 0.0, 1.0, 1.0, 0.8963, 0.0, 1.0, 1.0, 0.8963, 0.0, 1.0, 1.0, 0.8963, 0.0, 1.0, 1.0, 0.8963, 0.0, 1.0, 1.0, 0.8963, 0.0, 1.0, 1.0, 0.8963, 0.0, 1.0, 1.0, 0.8963, 0.0, 1.0, 1.0, 0.8963, 0.0, 1.0, 1.0, 0.8963, 0.0, 1.0, 1.0, 0.8963, 0.0, 1.0, 1.0, 0.8963, 0.0, 1.0, 1.0, 0.8963, 0.0, 1.0, 1.0, 0.8963, 0.0, 1.0, 1.0, 0.8963, 0.0, 1.0, 1.0, 0.8963, 0.0, 1.0, 1.0, 0.8963, 0.0, 1.0, 1.0, 0.8963, 0.0, 1.0, 1.0, 0.8963, 0.0, 1.0, 1.0, 0.8963, 0.0, 1.0, 1.0, 0.8963, 0.0, 1.0, 1.0, 0.8963, 0.0, 1.0, 1.0, 0.8963, 0.0, 1.0, 1.0, 0.8963, 0.0003035, 1.0, 1.0, 0.8963, 0.0, 1.0, 1.0, 0.8963, 0.0, 1.0, 1.0, 0.8963, 0.0, 1.0, 1.0, 0.8963, 0.0, 1.0, 1.0, 0.8963, 0.0, 1.0, 1.0, 0.8963, 0.0, 1.0, 1.0, 0.8963, 0.0, 1.0, 1.0, 0.8963, 0.0, 1.0, 1.0, 0.8963, 0.0, 1.0, 1.0, 0.8963, 0.0, 1.0, 1.0, 0.8963, 0.0006071, 1.0, 1.0, 0.8963, 0.0, 1.0, 1.0, 0.8963, 0.0, 1.0, 1.0, 0.8963, 0.0, 1.0, 1.0, 0.8963, 0.0, 1.0, 1.0, 0.8963, 0.0, 1.0, 1.0, 0.8963, 0.0003035, 1.0, 1.0, 0.8963, 0.0, 1.0, 1.0, 0.8963, 0.0, 1.0, 1.0, 0.8963, 0.0, 1.0, 1.0, 0.8963, 0.0, 1.0, 1.0, 0.8963, 0.0, 1.0, 1.0, 0.8963, 0.0, 1.0, 1.0, 0.8963, 0.0, 1.0, 1.0, 0.8963, 0.0, 1.0, 1.0, 0.8963, 0.0, 1.0, 1.0, 0.8963, 0.0, 1.0, 1.0, 0.8963, 0.0, 1.0, 1.0, 0.8963, 0.0, 1.0, 1.0, 0.8963, 0.0, 1.0, 1.0, 0.8963, 0.0, 1.0, 1.0, 0.8963, 0.0, 1.0, 1.0, 0.8963, 0.0, 1.0, 1.0, 0.8963, 0.0, 1.0, 1.0, 0.8963, 0.0, 1.0, 1.0, 0.8963, 0.0, 1.0, 1.0, 0.8963, 0.0, 1.0, 1.0, 0.8963, 0.0, 1.0, 1.0, 0.8963, 0.0, 1.0, 1.0, 1.0, 1.0, 1.0, 1.0, 1.0, 1.0, 1.0, 1.0, 1.0, 1.0, 1.0, 1.0, 1.0, 1.0, 1.0, 1.0, 0.8963, 0.0, 1.0, 1.0, 0.8963, 0.0, 1.0, 1.0, 0.9216, 0.03434, 1.0, 1.0, 0.9047, 0.0137, 1.0, 1.0, 0.8963, 0.0003035, 1.0, 1.0, 0.8963, 0.0, 1.0, 1.0, 0.8963, 0.0, 1.0, 1.0, 0.9047, 0.006512, 1.0, 1.0, 0.8963, 0.0, 1.0, 1.0, 0.8963, 0.0, 1.0, 1.0, 0.8963, 0.0, 1.0, 1.0, 0.9131, 0.01444, 1.0, 1.0, 1.0, 1.0, 1.0, 1.0, 1.0, 1.0, 1.0, 1.0, 1.0, 1.0, 1.0, 1.0, 1.0, 1.0, 1.0, 1.0, 1.0, 1.0, 1.0, 1.0, 1.0, 1.0, 1.0, 1.0, 1.0, 1.0, 1.0, 1.0, 1.0, 1.0, 1.0, 1.0, 0.8963, 0.0, 1.0, 1.0, 0.8963, 0.0, 1.0, 1.0, 0.8963, 0.0, 1.0, 1.0, 0.8963, 0.0, 1.0, 1.0, 0.8963, 0.0, 1.0, 1.0, 0.8963, 0.0, 1.0, 1.0, 0.8963, 0.0, 1.0, 1.0, 0.8963, 0.0, 1.0, 1.0, 0.8963, 0.0, 1.0, 1.0, 0.8963, 0.0, 1.0, 1.0, 0.9047, 0.008568, 1.0, 1.0, 0.9131, 0.02029, 1.0, 1.0, 0.8963, 0.0, 1.0, 1.0, 0.8963, 0.0, 1.0, 1.0, 0.8963, 0.0, 1.0, 1.0, 0.8963, 0.0, 1.0, 1.0, 0.8963, 0.0, 1.0, 1.0, 0.8963, 0.0, 1.0, 1.0, 0.8963, 0.0, 1.0, 1.0, 0.8963, 0.0, 1.0, 1.0, 0.8963, 0.0, 1.0, 1.0, 0.8963, 0.0, 1.0, 1.0, 0.8963, 0.0, 1.0, 1.0, 0.8963, 0.0, 1.0, 1.0, 0.8963, 0.0, 1.0, 1.0, 0.8963, 0.0, 1.0, 1.0, 0.8963, 0.0, 1.0, 1.0, 0.8963, 0.0, 1.0, 1.0, 0.8963, 0.0, 1.0, 1.0, 0.8963, 0.0, 1.0, 1.0, 0.8963, 0.0, 1.0, 1.0, 0.8963, 0.0, 1.0, 1.0, 0.8963, 0.0, 1.0, 1.0, 0.8963, 0.0, 1.0, 1.0, 0.8963, 0.0, 1.0, 1.0, 0.8963, 0.0, 1.0, 1.0, 0.8963, 0.0, 1.0, 1.0, 0.8963, 0.0, 1.0, 1.0, 0.8963, 0.0, 1.0, 1.0, 0.8963, 0.0, 1.0, 1.0, 0.8963, 0.0, 1.0, 1.0, 0.8963, 0.0, 1.0, 1.0, 0.8963, 0.0, 1.0, 1.0, 0.8963, 0.0, 1.0, 1.0, 0.8963, 0.0, 1.0, 1.0, 0.8963, 0.0, 1.0, 1.0, 0.8963, 0.0, 1.0, 1.0, 0.8963, 0.0, 1.0, 1.0, 1.0, 1.0, 1.0, 1.0, 1.0, 1.0, 1.0, 1.0, 1.0, 1.0, 1.0, 1.0, 1.0, 1.0, 1.0, 1.0, 0.8963, 0.0, 1.0, 1.0, 0.8963, 0.0, 1.0, 1.0, 0.8963, 0.0, 1.0, 1.0, 0.8963, 0.0, 1.0, 1.0, 0.8963, 0.0, 1.0, 1.0, 0.8963, 0.0, 1.0, 1.0, 0.8963, 0.0, 1.0, 1.0, 0.8963, 0.0, 1.0, 1.0, 0.8963, 0.0, 1.0, 1.0, 0.8963, 0.0, 1.0, 1.0, 0.8963, 0.0, 1.0, 1.0, 1.0, 0.9387, 1.0, 1.0, 0.8963, 0.0, 1.0, 1.0, 0.8963, 0.0, 1.0, 1.0, 0.8963, 0.0, 1.0, 1.0, 0.8963, 0.0, 1.0, 1.0, 0.8963, 0.0, 1.0, 1.0, 0.8963, 0.0, 1.0, 1.0, 0.8963, 0.0, 1.0, 1.0, 0.8963, 0.0, 1.0, 1.0, 0.8963, 0.0, 1.0, 1.0, 0.8963, 0.0, 1.0, 1.0, 0.8963, 0.0, 1.0, 1.0, 0.8963, 0.0, 1.0, 1.0, 0.8963, 0.0, 1.0, 1.0, 1.0, 1.0, 1.0, 1.0, 1.0, 1.0, 1.0, 1.0, 1.0, 1.0, 1.0, 1.0, 1.0, 1.0, 1.0, 1.0, 0.8963, 0.0, 1.0, 1.0, 0.9216, 0.0865, 1.0, 1.0, 0.8963, 0.0003035, 1.0, 1.0, 0.8963, 0.0, 1.0, 1.0, 0.8963, 0.0, 1.0, 1.0, 1.0, 0.9911, 1.0, 1.0, 1.0, 0.9387, 1.0, 1.0, 0.8963, 0.0, 1.0, 1.0, 0.8963, 0.0, 1.0, 1.0, 0.8963, 0.0, 1.0, 1.0, 0.8963, 0.0, 1.0, 1.0, 0.8963, 0.0, 1.0, 1.0, 0.8963, 0.0, 1.0, 1.0, 0.8963, 0.0, 1.0, 1.0, 0.8963, 0.0, 1.0, 1.0, 0.8963, 0.0, 1.0, 1.0, 0.8963, 0.0, 1.0, 1.0, 0.8963, 0.0, 1.0, 1.0, 0.8963, 0.0, 1.0, 1.0, 0.8963, 0.0, 1.0, 1.0, 0.8963, 0.0, 1.0, 1.0, 0.8963, 0.0, 1.0, 1.0, 0.8963, 0.0, 1.0, 1.0, 0.8963, 0.0, 1.0, 1.0, 0.8963, 0.0, 1.0, 1.0, 0.8963, 0.0, 1.0, 1.0, 0.8963, 0.0, 1.0, 1.0, 1.0, 1.0, 1.0, 1.0, 1.0, 1.0, 1.0, 1.0, 1.0, 1.0, 1.0, 1.0, 1.0, 1.0, 1.0, 1.0, 0.9047, 0.005605, 1.0, 1.0, 0.8963, 0.0, 1.0, 1.0, 0.8963, 0.0, 1.0, 1.0, 0.9047, 0.005605, 1.0, 1.0, 0.9047, 0.005605, 1.0, 1.0, 0.9047, 0.002428, 1.0, 1.0, 0.8963, 0.0003035, 1.0, 1.0, 0.8963, 0.0003035, 1.0, 1.0, 0.8963, 0.0009106, 1.0, 1.0, 0.8963, 0.0006071, 1.0, 1.0, 0.8963, 0.0, 1.0, 1.0, 0.8963, 0.0003035, 1.0, 1.0, 0.8963, 0.0, 1.0, 1.0, 0.8963, 0.0, 1.0, 1.0, 0.8963, 0.0, 1.0, 1.0, 0.8963, 0.0, 1.0, 1.0, 0.8963, 0.0003035, 1.0, 1.0, 0.8963, 0.0003035, 1.0, 1.0, 0.8963, 0.0, 1.0, 1.0, 0.8963, 0.0, 1.0, 1.0, 0.8963, 0.0003035, 1.0, 1.0, 0.8963, 0.0, 1.0, 1.0, 0.8963, 0.0, 1.0, 1.0, 0.8963, 0.0, 1.0, 1.0, 0.8963, 0.0, 1.0, 1.0, 0.8963, 0.0, 1.0, 1.0, 0.8963, 0.0, 1.0, 1.0, 0.8963, 0.0, 1.0, 1.0, 0.8963, 0.0003035, 1.0, 1.0, 0.8963, 0.0003035, 1.0, 1.0, 0.8963, 0.0, 1.0, 1.0, 0.8963, 0.0, 1.0, 1.0, 0.8963, 0.0003035, 1.0, 1.0, 0.8963, 0.0003035, 1.0, 1.0, 0.8963, 0.0, 1.0, 1.0, 0.8963, 0.0, 1.0, 1.0, 0.9216, 0.0865, 1.0, 1.0, 0.9047, 0.005605, 1.0, 1.0, 0.8963, 0.0003035, 1.0, 1.0, 0.8963, 0.0003035, 1.0, 1.0, 0.9047, 0.005605, 1.0, 1.0, 0.9047, 0.01229, 1.0, 1.0, 0.9047, 0.01229, 1.0, 1.0, 0.9047, 0.005605, 1.0, 1.0, 0.9047, 0.002428, 1.0, 1.0, 0.9047, 0.005605, 1.0, 1.0, 0.9047, 0.005605, 1.0, 1.0, 0.9047, 0.002428, 1.0, 1.0, 0.9047, 0.002428, 1.0, 1.0, 0.8963, 0.0009106, 1.0, 1.0, 0.8963, 0.0003035, 1.0, 1.0, 0.8963, 0.0003035, 1.0, 1.0, 0.8963, 0.0, 1.0, 1.0, 0.8963, 0.0, 1.0, 1.0, 0.8963, 0.0009106, 1.0, 1.0, 0.9047, 0.002428, 1.0, 1.0, 0.8963, 0.0, 1.0, 1.0, 0.8963, 0.0, 1.0, 1.0, 0.8963, 0.0006071, 1.0, 1.0, 0.8963, 0.0009106, 1.0, 1.0, 0.8963, 0.0, 1.0, 1.0, 0.8963, 0.0, 1.0, 1.0, 0.8963, 0.0, 1.0, 1.0, 0.8963, 0.0, 1.0, 1.0, 0.9047, 0.01229, 1.0, 1.0, 0.8963, 0.0, 1.0, 1.0, 0.8963, 0.0, 1.0, 1.0, 0.9047, 0.01229, 1.0, 1.0, 0.8963, 0.0, 1.0, 1.0, 0.8963, 0.0, 1.0, 1.0, 0.8963, 0.0, 1.0, 1.0, 0.8963, 0.0, 1.0, 1.0, 0.8963, 0.0, 1.0, 1.0, 0.8963, 0.0, 1.0, 1.0, 0.9047, 0.005605, 1.0, 1.0, 0.9047, 0.01229, 1.0, 1.0, 0.9473, 0.1878, 1.0, 1.0, 1.0, 1.0, 1.0, 1.0, 1.0, 1.0, 1.0, 1.0, 0.9473, 0.1878, 1.0, 1.0, 0.9047, 0.005605, 1.0, 1.0, 0.9047, 0.005605, 1.0, 1.0, 0.9047, 0.005605, 1.0, 1.0, 0.9047, 0.005605, 1.0, 1.0, 1.0, 1.0, 1.0, 1.0, 0.8963, 0.0, 1.0, 1.0, 0.9047, 0.005605, 1.0, 1.0, 0.9047, 0.005605, 1.0, 1.0, 0.8963, 0.0, 1.0, 1.0, 0.9047, 0.005605, 1.0, 1.0, 0.9911, 0.8228, 1.0, 1.0, 0.9301, 0.1119, 1.0, 1.0, 0.9047, 0.005605, 1.0, 1.0, 0.9047, 0.005605, 1.0, 1.0, 0.9047, 0.005605, 1.0, 1.0, 0.9047, 0.005605, 1.0, 1.0, 0.9047, 0.005605, 1.0, 1.0, 0.9047, 0.005605, 1.0, 1.0, 0.9047, 0.005605, 1.0, 1.0, 0.9047, 0.005605, 1.0, 1.0, 0.9047, 0.005605, 1.0, 1.0, 0.9047, 0.005605, 1.0, 1.0, 0.9047, 0.005605, 1.0, 1.0, 0.9047, 0.005605, 1.0, 1.0, 0.9473, 0.1878, 1.0, 1.0, 0.9911, 0.8228, 1.0, 1.0, 1.0, 1.0, 1.0, 1.0, 1.0, 1.0, 1.0, 1.0, 0.9911, 0.9047, 1.0, 1.0, 0.9473, 0.1878, 1.0, 1.0, 1.0, 1.0, 1.0, 1.0, 1.0, 0.9473, 1.0, 1.0, 0.9047, 0.005605, 1.0, 1.0, 0.9047, 0.005605, 1.0, 1.0, 0.9047, 0.005605, 1.0, 1.0, 0.9047, 0.005605, 1.0, 1.0, 0.9047, 0.005605, 1.0, 1.0, 0.9047, 0.005605, 1.0, 1.0, 0.9047, 0.005605, 1.0, 1.0, 0.9047, 0.005605, 1.0, 1.0, 0.8963, 0.0, 1.0, 1.0, 0.8963, 0.0, 1.0, 1.0, 0.8963, 0.0, 1.0, 1.0, 0.8963, 0.0, 1.0, 1.0, 0.9047, 0.005605, 1.0, 1.0, 0.9047, 0.005605, 1.0, 1.0, 0.9047, 0.005605, 1.0, 1.0, 0.9047, 0.005605, 1.0, 1.0, 1.0, 1.0, 1.0, 1.0, 0.9911, 0.8228, 1.0, 1.0, 0.9911, 0.8228, 1.0, 1.0, 1.0, 1.0, 1.0, 1.0, 1.0, 1.0, 1.0, 1.0, 1.0, 1.0, 1.0, 1.0, 1.0, 1.0, 1.0, 1.0, 1.0, 1.0, 1.0, 1.0, 0.9047, 0.005605, 1.0, 1.0, 0.9047, 0.005605, 1.0, 1.0, 0.9047, 0.005605, 1.0, 1.0, 0.9047, 0.005605, 1.0, 1.0, 1.0, 1.0, 1.0, 1.0, 1.0, 1.0, 1.0, 1.0, 1.0, 1.0, 1.0, 1.0, 1.0, 0.9473, 1.0, 1.0, 1.0, 1.0, 1.0, 1.0, 1.0, 0.9473, 1.0, 1.0, 1.0, 0.9473, 1.0, 1.0, 1.0, 1.0, 1.0, 1.0, 1.0, 1.0, 1.0, 1.0, 1.0, 1.0, 1.0, 1.0, 1.0, 1.0, 1.0, 1.0, 1.0, 1.0, 1.0, 1.0, 0.9047, 0.005605, 1.0, 1.0, 0.9047, 0.005605, 1.0, 1.0, 0.9047, 0.005605, 1.0, 1.0, 0.9047, 0.005605, 1.0, 1.0, 1.0, 1.0, 1.0, 1.0, 1.0, 1.0, 1.0, 1.0, 1.0, 1.0, 1.0, 1.0, 1.0, 1.0, 1.0, 1.0, 1.0, 0.9473, 1.0, 1.0, 1.0, 1.0, 1.0, 1.0, 1.0, 1.0, 1.0, 1.0, 1.0, 0.9473, 1.0, 1.0, 0.9047, 0.005605, 1.0, 1.0, 0.9047, 0.005605, 1.0, 1.0, 0.9047, 0.005605, 1.0, 1.0, 0.9047, 0.005605, 1.0, 1.0, 1.0, 1.0, 1.0, 1.0, 1.0, 1.0, 1.0, 1.0, 1.0, 1.0, 1.0, 1.0, 1.0, 1.0, 1.0, 1.0, 0.8963, 0.0, 1.0, 1.0, 0.8963, 0.0, 1.0, 1.0, 0.8963, 0.0, 1.0, 1.0, 0.8963, 0.0, 1.0, 1.0, 0.8963, 0.0, 1.0, 1.0, 0.8963, 0.0, 1.0, 1.0, 0.8963, 0.0, 1.0, 1.0, 0.8963, 0.0, 1.0, 1.0, 0.8963, 0.0, 1.0, 1.0, 0.8963, 0.0, 1.0, 1.0, 0.8963, 0.0, 1.0, 1.0, 0.8963, 0.0, 1.0, 1.0, 0.8963, 0.0, 1.0, 1.0, 0.8963, 0.0, 1.0, 1.0, 0.8963, 0.0, 1.0, 1.0, 0.8963, 0.0, 1.0, 1.0, 0.8963, 0.0, 1.0, 1.0, 0.8963, 0.0, 1.0, 1.0, 0.8963, 0.0, 1.0, 1.0, 0.8963, 0.0, 1.0, 1.0, 0.8963, 0.0, 1.0, 1.0, 0.8963, 0.0, 1.0, 1.0, 0.8963, 0.0, 1.0, 1.0, 0.8963, 0.0, 1.0, 1.0, 0.8963, 0.0, 1.0, 1.0, 0.8963, 0.0, 1.0, 1.0, 0.8963, 0.0, 1.0, 1.0, 0.8963, 0.0, 1.0, 1.0, 0.8963, 0.0, 1.0, 1.0, 0.8963, 0.0, 1.0, 1.0, 0.8963, 0.0, 1.0, 1.0, 0.8963, 0.0, 1.0, 1.0, 0.8963, 0.0, 1.0, 1.0, 0.8963, 0.0, 1.0, 1.0, 0.8963, 0.0, 1.0, 1.0, 0.8963, 0.0, 1.0, 1.0, 0.8963, 0.0, 1.0, 1.0, 0.8963, 0.0, 1.0, 1.0, 0.8963, 0.0, 1.0, 1.0, 0.8963, 0.0, 1.0, 1.0, 0.8963, 0.0, 1.0, 1.0, 0.8963, 0.0, 1.0, 1.0, 0.8963, 0.0, 1.0, 1.0, 0.8963, 0.0, 1.0, 1.0, 0.8963, 0.0, 1.0, 1.0, 0.8963, 0.0, 1.0, 1.0, 0.8963, 0.0, 1.0, 1.0, 0.8963, 0.0, 1.0, 1.0, 0.8963, 0.0, 1.0, 1.0, 0.8963, 0.0, 1.0, 1.0, 0.8963, 0.0, 1.0, 1.0, 0.8963, 0.0, 1.0, 1.0, 0.8963, 0.0, 1.0, 1.0, 0.8963, 0.0, 1.0, 1.0, 0.8963, 0.0, 1.0, 1.0, 0.8963, 0.0, 1.0, 1.0, 0.8963, 0.0, 1.0, 1.0, 0.8963, 0.0, 1.0, 1.0, 0.8963, 0.0, 1.0, 1.0, 0.8963, 0.0, 1.0, 1.0, 0.8963, 0.0, 1.0, 1.0, 0.8963, 0.0, 1.0, 1.0, 0.8963, 0.0, 1.0, 1.0, 0.8963, 0.0, 1.0, 1.0, 0.8963, 0.0, 1.0, 1.0, 0.8963, 0.0, 1.0, 1.0, 0.8963, 0.0, 1.0, 1.0, 0.8963, 0.0, 1.0, 1.0, 0.8963, 0.0, 1.0, 1.0, 0.8963, 0.0, 1.0, 1.0, 0.8963, 0.0, 1.0, 1.0, 0.8963, 0.0, 1.0, 1.0, 0.8963, 0.0, 1.0, 1.0, 0.8963, 0.0, 1.0, 1.0, 0.8963, 0.0, 1.0, 1.0, 0.8963, 0.0, 1.0, 1.0, 0.8963, 0.0, 1.0, 1.0, 0.8963, 0.0, 1.0, 1.0, 0.8963, 0.0, 1.0, 1.0, 0.8963, 0.0, 1.0, 1.0, 0.8963, 0.0, 1.0, 1.0, 0.8963, 0.0, 1.0, 1.0, 0.8963, 0.0, 1.0, 1.0, 0.8963, 0.0, 1.0, 1.0, 0.8963, 0.0, 1.0, 1.0, 0.8963, 0.0, 1.0, 1.0, 0.8963, 0.0, 1.0, 1.0, 0.8963, 0.0, 1.0, 1.0, 0.8963, 0.0, 1.0, 1.0, 0.8963, 0.0, 1.0, 1.0, 0.8963, 0.0, 1.0, 1.0, 0.8963, 0.0, 1.0, 1.0, 0.8963, 0.0, 1.0, 1.0, 0.8963, 0.0, 1.0, 1.0, 0.8963, 0.0, 1.0, 1.0, 0.8963, 0.0, 1.0, 1.0, 0.8963, 0.0, 1.0, 1.0, 0.8963, 0.0, 1.0, 1.0, 0.8963, 0.0, 1.0, 1.0, 0.8963, 0.0, 1.0, 1.0, 0.8963, 0.0, 1.0, 1.0, 0.8963, 0.0003035, 1.0, 1.0, 0.8963, 0.0, 1.0, 1.0, 0.8963, 0.0, 1.0, 1.0, 0.8963, 0.0, 1.0, 1.0, 0.8963, 0.0, 1.0, 1.0, 0.8963, 0.0, 1.0, 1.0, 0.8963, 0.0, 1.0, 1.0, 0.8963, 0.0, 1.0, 1.0, 0.8963, 0.0, 1.0, 1.0, 0.8963, 0.0, 1.0, 1.0, 0.8963, 0.0, 1.0, 1.0, 0.8963, 0.0, 1.0, 1.0, 0.8963, 0.0, 1.0, 1.0, 0.8963, 0.0, 1.0, 1.0, 0.8963, 0.0, 1.0, 1.0, 0.8963, 0.0, 1.0, 1.0, 0.8963, 0.0, 1.0, 1.0, 0.8963, 0.0, 1.0, 1.0, 0.8963, 0.0, 1.0, 1.0, 0.8963, 0.0, 1.0, 1.0, 0.8963, 0.0, 1.0, 1.0, 0.8963, 0.0, 1.0, 1.0, 0.8963, 0.0, 1.0, 1.0, 0.8963, 0.0, 1.0, 1.0, 0.8963, 0.0, 1.0, 1.0, 0.8963, 0.0, 1.0, 1.0, 0.8963, 0.0, 1.0, 1.0, 0.8963, 0.0, 1.0, 1.0, 0.9047, 0.005605, 1.0, 1.0, 0.9047, 0.005605, 1.0, 1.0, 0.8963, 0.0, 1.0, 1.0, 0.8963, 0.0, 1.0, 1.0, 0.8963, 0.0, 1.0, 1.0, 0.8963, 0.0, 1.0, 1.0, 0.8963, 0.0, 1.0, 1.0, 0.8963, 0.0, 1.0, 1.0, 0.8963, 0.0, 1.0, 1.0, 0.8963, 0.0, 1.0, 1.0, 0.8963, 0.0, 1.0, 1.0, 0.8963, 0.0, 1.0, 1.0, 0.8963, 0.0, 1.0, 1.0, 0.8963, 0.0, 1.0, 1.0, 0.8963, 0.0, 1.0, 1.0, 0.8963, 0.0, 1.0, 1.0, 0.8963, 0.0, 1.0, 1.0, 0.8963, 0.0, 1.0, 1.0, 0.8963, 0.0, 1.0, 1.0, 0.8963, 0.0, 1.0, 1.0, 0.8963, 0.0, 1.0, 1.0, 0.8963, 0.0, 1.0, 1.0, 0.8963, 0.0, 1.0, 1.0, 0.8963, 0.0, 1.0, 1.0, 0.9047, 0.005605, 1.0, 1.0, 0.9047, 0.002428, 1.0, 1.0, 0.8963, 0.0, 1.0, 1.0, 0.8963, 0.0, 1.0, 1.0, 0.8963, 0.0, 1.0, 1.0, 0.8963, 0.0, 1.0, 1.0, 0.8963, 0.0, 1.0, 1.0, 0.8963, 0.0, 1.0, 1.0, 0.8963, 0.0, 1.0, 1.0, 0.8963, 0.0, 1.0, 1.0, 0.8963, 0.0, 1.0, 1.0, 0.8963, 0.0, 1.0, 1.0, 0.8963, 0.0, 1.0, 1.0, 0.8963, 0.0, 1.0, 1.0, 0.8963, 0.0, 1.0, 1.0, 0.8963, 0.0, 1.0, 1.0, 0.8963, 0.0, 1.0, 1.0, 0.8963, 0.0, 1.0, 1.0, 0.8963, 0.0, 1.0, 1.0, 0.8963, 0.0, 1.0, 1.0, 0.8963, 0.0, 1.0, 1.0, 0.8963, 0.0, 1.0, 1.0, 0.8963, 0.0, 1.0, 1.0, 0.8963, 0.0, 1.0, 1.0, 0.8963, 0.0, 1.0, 1.0, 0.8963, 0.0, 1.0, 1.0, 0.8963, 0.0, 1.0, 1.0, 0.8963, 0.0, 1.0, 1.0, 0.8963, 0.0003035, 1.0, 1.0, 0.8963, 0.0, 1.0, 1.0, 0.8963, 0.0, 1.0, 1.0, 0.8963, 0.0, 1.0, 1.0, 0.8963, 0.0, 1.0, 1.0, 0.8963, 0.0, 1.0, 1.0, 0.8963, 0.0, 1.0, 1.0, 0.8963, 0.0, 1.0, 1.0, 0.8963, 0.0, 1.0, 1.0, 0.8963, 0.0, 1.0, 1.0, 0.8963, 0.0, 1.0, 1.0, 0.8963, 0.0, 1.0, 1.0, 0.8963, 0.0, 1.0, 1.0, 0.8963, 0.0, 1.0, 1.0, 0.8963, 0.0, 1.0, 1.0, 0.8963, 0.0, 1.0, 1.0, 0.8963, 0.0, 1.0, 1.0, 0.8963, 0.0, 1.0, 1.0, 0.8963, 0.0, 1.0, 1.0, 0.8963, 0.0, 1.0, 1.0, 0.8963, 0.0, 1.0, 1.0, 0.8963, 0.0, 1.0, 1.0, 0.8963, 0.0, 1.0, 1.0, 0.8963, 0.0, 1.0, 1.0, 0.8963, 0.0, 1.0, 1.0, 0.8963, 0.0, 1.0, 1.0, 0.8963, 0.0, 1.0, 1.0, 0.8963, 0.0, 1.0, 1.0, 0.8963, 0.0, 1.0, 1.0, 0.8963, 0.0, 1.0, 1.0, 0.8963, 0.0, 1.0, 1.0, 0.8963, 0.0, 1.0, 1.0, 0.8963, 0.0, 1.0, 1.0, 0.8963, 0.0, 1.0, 1.0, 0.8963, 0.0, 1.0, 1.0, 0.8963, 0.0, 1.0, 1.0, 0.8963, 0.0, 1.0, 1.0, 0.8963, 0.0, 1.0, 1.0, 0.8963, 0.0, 1.0, 1.0, 0.8963, 0.0, 1.0, 1.0, 0.8963, 0.0, 1.0, 1.0, 0.8963, 0.0, 1.0, 1.0, 0.8963, 0.0, 1.0, 1.0, 0.8963, 0.0, 1.0, 1.0, 0.8963, 0.0, 1.0, 1.0, 0.8963, 0.0, 1.0, 1.0, 0.8963, 0.0, 1.0, 1.0, 0.8963, 0.0, 1.0, 1.0, 0.8963, 0.0, 1.0, 1.0, 0.8963, 0.0, 1.0, 1.0, 0.8963, 0.0, 1.0, 1.0, 0.8963, 0.0, 1.0, 1.0, 0.8963, 0.0, 1.0, 1.0, 0.8963, 0.0, 1.0, 1.0, 0.8963, 0.0, 1.0, 1.0, 0.8963, 0.0, 1.0, 1.0, 0.8963, 0.0, 1.0, 1.0, 0.8963, 0.0, 1.0, 1.0, 0.8963, 0.0, 1.0, 1.0, 0.8963, 0.0, 1.0, 1.0, 0.8963, 0.0, 1.0, 1.0, 0.8963, 0.0, 1.0, 1.0, 0.8963, 0.0, 1.0, 1.0, 0.8963, 0.0, 1.0, 1.0, 0.8963, 0.0, 1.0, 1.0, 0.8963, 0.0, 1.0, 1.0, 0.8963, 0.0, 1.0, 1.0, 0.8963, 0.0, 1.0, 1.0, 0.8963, 0.0, 1.0, 1.0, 0.8963, 0.0, 1.0, 1.0, 0.8963, 0.0, 1.0, 1.0, 0.8963, 0.0, 1.0, 1.0, 0.8963, 0.0, 1.0, 1.0, 0.8963, 0.0003035, 1.0, 1.0, 0.8963, 0.0, 1.0, 1.0, 0.8963, 0.0, 1.0, 1.0, 0.8963, 0.0, 1.0, 1.0, 0.8963, 0.0, 1.0, 1.0, 0.8963, 0.0, 1.0, 1.0, 0.8963, 0.0, 1.0, 1.0, 0.8963, 0.0, 1.0, 1.0, 0.8963, 0.0, 1.0, 1.0, 0.8963, 0.0, 1.0, 1.0, 0.8963, 0.0, 1.0, 1.0, 0.8963, 0.0, 1.0, 1.0, 0.8963, 0.0003035, 1.0, 1.0, 0.8963, 0.0009106, 1.0, 1.0, 0.8963, 0.0, 1.0, 1.0, 0.8963, 0.0, 1.0, 1.0, 0.8963, 0.0, 1.0, 1.0, 0.8963, 0.0, 1.0, 1.0, 0.8963, 0.0, 1.0, 1.0, 0.8963, 0.0, 1.0, 1.0, 0.8963, 0.0, 1.0, 1.0, 0.8963, 0.0, 1.0, 1.0, 0.8963, 0.0, 1.0, 1.0, 0.8963, 0.0, 1.0, 1.0, 0.8963, 0.0, 1.0, 1.0, 0.8963, 0.0, 1.0, 1.0, 0.8963, 0.0, 1.0, 1.0, 0.8963, 0.0, 1.0, 1.0, 0.8963, 0.0, 1.0, 1.0, 0.8963, 0.0, 1.0, 1.0, 0.8963, 0.0, 1.0, 1.0, 0.8963, 0.0, 1.0, 1.0, 0.8963, 0.0, 1.0, 1.0, 0.8963, 0.0, 1.0, 1.0, 1.0, 0.9911, 1.0, 1.0, 0.8963, 0.0, 1.0, 1.0, 0.8963, 0.0, 1.0, 1.0, 0.8963, 0.0, 1.0, 1.0, 0.8963, 0.0, 1.0, 1.0, 0.8963, 0.0, 1.0, 1.0, 0.8963, 0.0, 1.0, 1.0, 0.8963, 0.0, 1.0, 1.0, 0.8963, 0.0, 1.0, 1.0, 0.8963, 0.0, 1.0, 1.0, 0.8963, 0.0, 1.0, 1.0, 0.8963, 0.0, 1.0, 1.0, 0.8963, 0.0, 1.0, 1.0, 0.8963, 0.0, 1.0, 1.0, 0.8963, 0.0, 1.0, 1.0, 0.8963, 0.0, 1.0, 1.0, 0.8963, 0.0, 1.0, 1.0, 0.8963, 0.0, 1.0, 1.0, 0.8963, 0.0, 1.0, 1.0, 0.8963, 0.0, 1.0, 1.0, 0.8963, 0.0, 1.0, 1.0, 0.8963, 0.0, 1.0, 1.0, 0.8963, 0.0, 1.0, 1.0, 0.8963, 0.0, 1.0, 1.0, 0.8963, 0.0, 1.0, 1.0, 0.8963, 0.0, 1.0, 1.0, 0.8963, 0.0, 1.0, 1.0, 0.8963, 0.0, 1.0, 1.0, 0.8963, 0.0, 1.0, 1.0, 0.8963, 0.0, 1.0, 1.0, 0.8963, 0.0, 1.0, 1.0, 0.8963, 0.0, 1.0, 1.0, 0.8963, 0.0, 1.0, 1.0, 0.8963, 0.0, 1.0, 1.0, 0.8963, 0.0, 1.0, 1.0, 0.8963, 0.0, 1.0, 1.0, 0.8963, 0.0, 1.0, 1.0, 0.8963, 0.0, 1.0, 1.0, 0.8963, 0.0, 1.0, 1.0, 0.8963, 0.0, 1.0, 1.0, 0.8963, 0.0, 1.0, 1.0, 0.8963, 0.0, 1.0, 1.0, 0.8963, 0.0, 1.0, 1.0, 0.8963, 0.0, 1.0, 1.0, 0.8963, 0.0, 1.0, 1.0, 0.8963, 0.0, 1.0, 1.0, 0.8963, 0.0, 1.0, 1.0, 0.8963, 0.0, 1.0, 1.0, 0.8963, 0.0, 1.0, 1.0, 0.8963, 0.0, 1.0, 1.0, 0.8963, 0.0, 1.0, 1.0, 0.8963, 0.0, 1.0, 1.0, 0.8963, 0.0, 1.0, 1.0, 0.8963, 0.0, 1.0, 1.0, 0.8963, 0.0, 1.0, 1.0, 0.8963, 0.0, 1.0, 1.0, 0.8963, 0.0003035, 1.0, 1.0, 0.8963, 0.0, 1.0, 1.0, 0.8963, 0.0, 1.0, 1.0, 0.8963, 0.0, 1.0, 1.0, 0.8963, 0.0, 1.0, 1.0, 0.8963, 0.0, 1.0, 1.0, 0.8963, 0.0, 1.0, 1.0, 0.8963, 0.0, 1.0, 1.0, 0.8963, 0.0, 1.0, 1.0, 0.8963, 0.0, 1.0, 1.0, 0.8963, 0.0, 1.0, 1.0, 0.8963, 0.0, 1.0, 1.0, 0.8963, 0.0, 1.0, 1.0, 0.8963, 0.0006071, 1.0, 1.0, 0.8963, 0.0, 1.0, 1.0, 0.8963, 0.0003035, 1.0, 1.0, 0.8963, 0.0, 1.0, 1.0, 0.8963, 0.0, 1.0, 1.0, 0.8963, 0.0, 1.0, 1.0, 0.8963, 0.0, 1.0, 1.0, 0.8963, 0.0, 1.0, 1.0, 0.8963, 0.0, 1.0, 1.0, 0.8963, 0.0, 1.0, 1.0, 0.8963, 0.0, 1.0, 1.0, 0.8963, 0.0, 1.0, 1.0, 0.8963, 0.0, 1.0, 1.0, 0.8963, 0.0, 1.0, 1.0, 0.8963, 0.0, 1.0, 1.0, 0.8963, 0.0, 1.0, 1.0, 0.8963, 0.0, 1.0, 1.0, 0.8963, 0.0, 1.0, 1.0, 0.8963, 0.0, 1.0, 1.0, 0.8963, 0.0, 1.0, 1.0, 0.8963, 0.0, 1.0, 1.0, 0.8963, 0.0, 1.0, 1.0, 0.8963, 0.0, 1.0, 1.0, 0.8963, 0.0, 1.0, 1.0, 0.8963, 0.0, 1.0, 1.0, 0.8963, 0.0, 1.0, 1.0, 0.8963, 0.0, 1.0, 1.0, 1.0, 1.0, 1.0, 1.0, 1.0, 1.0, 1.0, 1.0, 1.0, 1.0, 1.0, 1.0, 1.0, 1.0, 1.0, 1.0, 0.8963, 0.0, 1.0, 1.0, 0.9047, 0.0137, 1.0, 1.0, 0.9216, 0.03434, 1.0, 1.0, 0.8963, 0.0, 1.0, 1.0, 0.8963, 0.0003035, 1.0, 1.0, 0.9047, 0.006512, 1.0, 1.0, 0.8963, 0.0, 1.0, 1.0, 0.8963, 0.0, 1.0, 1.0, 0.8963, 0.0, 1.0, 1.0, 0.9131, 0.01444, 1.0, 1.0, 0.8963, 0.0, 1.0, 1.0, 0.8963, 0.0, 1.0, 1.0, 1.0, 1.0, 1.0, 1.0, 1.0, 1.0, 1.0, 1.0, 1.0, 1.0, 1.0, 1.0, 1.0, 1.0, 1.0, 1.0, 1.0, 1.0, 1.0, 1.0, 1.0, 1.0, 1.0, 1.0, 1.0, 1.0, 1.0, 1.0, 1.0, 1.0, 1.0, 1.0, 0.8963, 0.0, 1.0, 1.0, 0.8963, 0.0, 1.0, 1.0, 0.8963, 0.0, 1.0, 1.0, 0.8963, 0.0, 1.0, 1.0, 0.8963, 0.0, 1.0, 1.0, 0.8963, 0.0, 1.0, 1.0, 0.8963, 0.0, 1.0, 1.0, 0.8963, 0.0, 1.0, 1.0, 0.8963, 0.0, 1.0, 1.0, 0.9131, 0.02029, 1.0, 1.0, 0.9047, 0.008568, 1.0, 1.0, 0.8963, 0.0, 1.0, 1.0, 0.8963, 0.0, 1.0, 1.0, 0.8963, 0.0, 1.0, 1.0, 0.8963, 0.0, 1.0, 1.0, 0.8963, 0.0, 1.0, 1.0, 0.8963, 0.0, 1.0, 1.0, 0.8963, 0.0, 1.0, 1.0, 0.8963, 0.0, 1.0, 1.0, 0.8963, 0.0, 1.0, 1.0, 0.8963, 0.0, 1.0, 1.0, 0.8963, 0.0, 1.0, 1.0, 0.8963, 0.0, 1.0, 1.0, 0.8963, 0.0, 1.0, 1.0, 0.8963, 0.0, 1.0, 1.0, 0.8963, 0.0, 1.0, 1.0, 0.8963, 0.0, 1.0, 1.0, 0.8963, 0.0, 1.0, 1.0, 0.8963, 0.0, 1.0, 1.0, 0.8963, 0.0, 1.0, 1.0, 0.8963, 0.0, 1.0, 1.0, 0.8963, 0.0, 1.0, 1.0, 0.8963, 0.0, 1.0, 1.0, 0.8963, 0.0, 1.0, 1.0, 0.8963, 0.0, 1.0, 1.0, 0.8963, 0.0, 1.0, 1.0, 0.8963, 0.0, 1.0, 1.0, 0.8963, 0.0, 1.0, 1.0, 0.8963, 0.0, 1.0, 1.0, 0.8963, 0.0, 1.0, 1.0, 0.8963, 0.0, 1.0, 1.0, 0.8963, 0.0, 1.0, 1.0, 0.8963, 0.0, 1.0, 1.0, 0.8963, 0.0, 1.0, 1.0, 0.8963, 0.0, 1.0, 1.0, 0.8963, 0.0, 1.0, 1.0, 0.8963, 0.0, 1.0, 1.0, 0.8963, 0.0, 1.0, 1.0, 1.0, 1.0, 1.0, 1.0, 1.0, 1.0, 1.0, 1.0, 1.0, 1.0, 1.0, 1.0, 1.0, 1.0, 1.0, 1.0, 0.8963, 0.0, 1.0, 1.0, 0.8963, 0.0, 1.0, 1.0, 0.8963, 0.0, 1.0, 1.0, 0.8963, 0.0, 1.0, 1.0, 0.8963, 0.0, 1.0, 1.0, 0.8963, 0.0, 1.0, 1.0, 0.8963, 0.0, 1.0, 1.0, 0.8963, 0.0, 1.0, 1.0, 0.8963, 0.0, 1.0, 1.0, 0.8963, 0.0, 1.0, 1.0, 1.0, 0.9387, 1.0, 1.0, 0.8963, 0.0, 1.0, 1.0, 0.8963, 0.0, 1.0, 1.0, 0.8963, 0.0, 1.0, 1.0, 0.8963, 0.0, 1.0, 1.0, 0.8963, 0.0, 1.0, 1.0, 0.8963, 0.0, 1.0, 1.0, 0.8963, 0.0, 1.0, 1.0, 0.8963, 0.0, 1.0, 1.0, 0.8963, 0.0, 1.0, 1.0, 0.8963, 0.0, 1.0, 1.0, 0.8963, 0.0, 1.0, 1.0, 0.8963, 0.0, 1.0, 1.0, 0.8963, 0.0, 1.0, 1.0, 0.8963, 0.0, 1.0, 1.0, 1.0, 1.0, 1.0, 1.0, 1.0, 1.0, 1.0, 1.0, 1.0, 1.0, 1.0, 1.0, 1.0, 1.0, 1.0, 1.0, 0.8963, 0.0, 1.0, 1.0, 1.0, 0.9387, 1.0, 1.0, 1.0, 0.9911, 1.0, 1.0, 0.8963, 0.0, 1.0, 1.0, 0.8963, 0.0, 1.0, 1.0, 0.8963, 0.0003035, 1.0, 1.0, 0.9216, 0.0865, 1.0, 1.0, 0.8963, 0.0, 1.0, 1.0, 0.8963, 0.0, 1.0, 1.0, 0.8963, 0.0, 1.0, 1.0, 0.8963, 0.0, 1.0, 1.0, 0.8963, 0.0, 1.0, 1.0, 0.8963, 0.0, 1.0, 1.0, 0.8963, 0.0, 1.0, 1.0, 0.8963, 0.0, 1.0, 1.0, 0.8963, 0.0, 1.0, 1.0, 0.8963, 0.0, 1.0, 1.0, 0.8963, 0.0, 1.0, 1.0, 0.8963, 0.0, 1.0, 1.0, 0.8963, 0.0, 1.0, 1.0, 0.8963, 0.0, 1.0, 1.0, 0.8963, 0.0, 1.0, 1.0, 0.8963, 0.0, 1.0, 1.0, 0.8963, 0.0, 1.0, 1.0, 0.8963, 0.0, 1.0, 1.0, 0.8963, 0.0, 1.0, 1.0, 0.8963, 0.0, 1.0, 1.0, 1.0, 1.0, 1.0, 1.0, 1.0, 1.0, 1.0, 1.0, 1.0, 1.0, 1.0, 1.0, 1.0, 1.0, 1.0, 1.0, 0.8963, 0.0, 1.0, 1.0, 0.8963, 0.0, 1.0, 1.0, 0.8963, 0.0, 1.0, 1.0, 0.8963, 0.0, 1.0, 1.0, 0.9047, 0.005605, 1.0, 1.0, 0.8963, 0.0003035, 1.0, 1.0, 0.8963, 0.0003035, 1.0, 1.0, 0.9047, 0.002428, 1.0, 1.0, 0.8963, 0.0009106, 1.0, 1.0, 0.8963, 0.0003035, 1.0, 1.0, 0.8963, 0.0, 1.0, 1.0, 0.8963, 0.0006071, 1.0, 1.0, 0.8963, 0.0, 1.0, 1.0, 0.8963, 0.0, 1.0, 1.0, 0.8963, 0.0, 1.0, 1.0, 0.8963, 0.0, 1.0, 1.0, 0.8963, 0.0003035, 1.0, 1.0, 0.8963, 0.0, 1.0, 1.0, 0.8963, 0.0, 1.0, 1.0, 0.8963, 0.0003035, 1.0, 1.0, 0.8963, 0.0003035, 1.0, 1.0, 0.8963, 0.0, 1.0, 1.0, 0.8963, 0.0, 1.0, 1.0, 0.8963, 0.0, 1.0, 1.0, 0.8963, 0.0, 1.0, 1.0, 0.8963, 0.0, 1.0, 1.0, 0.8963, 0.0, 1.0, 1.0, 0.8963, 0.0, 1.0, 1.0, 0.8963, 0.0003035, 1.0, 1.0, 0.8963, 0.0, 1.0, 1.0, 0.8963, 0.0, 1.0, 1.0, 0.8963, 0.0003035, 1.0, 1.0, 0.8963, 0.0003035, 1.0, 1.0, 0.8963, 0.0, 1.0, 1.0, 0.8963, 0.0, 1.0, 1.0, 0.8963, 0.0003035, 1.0, 1.0, 0.9216, 0.0865, 1.0, 1.0, 0.8963, 0.0003035, 1.0, 1.0, 0.8963, 0.0003035, 1.0, 1.0, 0.9047, 0.005605, 1.0, 1.0, 0.9047, 0.005605, 1.0, 1.0, 0.9047, 0.005605, 1.0, 1.0, 0.9047, 0.01229, 1.0, 1.0, 0.9047, 0.01229, 1.0, 1.0, 0.9047, 0.005605, 1.0, 1.0, 0.9047, 0.002428, 1.0, 1.0, 0.9047, 0.002428, 1.0, 1.0, 0.9047, 0.005605, 1.0, 1.0, 0.9047, 0.002428, 1.0, 1.0, 0.8963, 0.0003035, 1.0, 1.0, 0.8963, 0.0003035, 1.0, 1.0, 0.8963, 0.0009106, 1.0, 1.0, 0.8963, 0.0, 1.0, 1.0, 0.9047, 0.002428, 1.0, 1.0, 0.8963, 0.0009106, 1.0, 1.0, 0.8963, 0.0, 1.0, 1.0, 0.8963, 0.0, 1.0, 1.0, 0.8963, 0.0009106, 1.0, 1.0, 0.8963, 0.0006071, 1.0, 1.0, 0.8963, 0.0, 1.0, 1.0, 0.8963, 0.0, 1.0, 1.0, 0.8963, 0.0, 1.0, 1.0, 0.8963, 0.0, 1.0, 1.0, 0.8963, 0.0, 1.0, 1.0, 0.9047, 0.01229, 1.0, 1.0, 0.9047, 0.01229, 1.0, 1.0, 0.8963, 0.0, 1.0, 1.0, 0.8963, 0.0, 1.0, 1.0, 0.8963, 0.0, 1.0, 1.0, 0.8963, 0.0, 1.0, 1.0, 0.8963, 0.0, 1.0, 1.0, 0.8963, 0.0, 1.0, 1.0, 0.8963, 0.0, 1.0, 1.0, 0.9047, 0.01229, 1.0, 1.0, 0.9047, 0.005605, 1.0, 1.0, 0.8963, 0.0, 1.0, 1.0, 0.9473, 0.1878, 1.0, 1.0, 0.9473, 0.1878, 1.0, 1.0, 1.0, 1.0, 1.0, 1.0, 1.0, 1.0, 1.0, 1.0, 0.9047, 0.005605, 1.0, 1.0, 0.9047, 0.005605, 1.0, 1.0, 0.9047, 0.005605, 1.0, 1.0, 0.9047, 0.005605, 1.0, 1.0, 1.0, 1.0, 1.0, 1.0, 0.9047, 0.005605, 1.0, 1.0, 0.9047, 0.005605, 1.0, 1.0, 0.8963, 0.0, 1.0, 1.0, 0.8963, 0.0, 1.0, 1.0, 0.9301, 0.1119, 1.0, 1.0, 0.9911, 0.8228, 1.0, 1.0, 0.9047, 0.005605, 1.0, 1.0, 0.9047, 0.005605, 1.0, 1.0, 0.9047, 0.005605, 1.0, 1.0, 0.9047, 0.005605, 1.0, 1.0, 0.9047, 0.005605, 1.0, 1.0, 0.9047, 0.005605, 1.0, 1.0, 0.9047, 0.005605, 1.0, 1.0, 0.9047, 0.005605, 1.0, 1.0, 0.9047, 0.005605, 1.0, 1.0, 0.9047, 0.005605, 1.0, 1.0, 0.9047, 0.005605, 1.0, 1.0, 0.9047, 0.005605, 1.0, 1.0, 0.9047, 0.005605, 1.0, 1.0, 0.9473, 0.1878, 1.0, 1.0, 1.0, 1.0, 1.0, 1.0, 1.0, 1.0, 1.0, 1.0, 0.9911, 0.8228, 1.0, 1.0, 0.9911, 0.9047, 1.0, 1.0, 1.0, 0.9473, 1.0, 1.0, 1.0, 1.0, 1.0, 1.0, 0.9473, 0.1878, 1.0, 1.0, 0.9047, 0.005605, 1.0, 1.0, 0.9047, 0.005605, 1.0, 1.0, 0.9047, 0.005605, 1.0, 1.0, 0.9047, 0.005605, 1.0, 1.0, 0.9047, 0.005605, 1.0, 1.0, 0.9047, 0.005605, 1.0, 1.0, 0.9047, 0.005605, 1.0, 1.0, 0.9047, 0.005605, 1.0, 1.0, 0.8963, 0.0, 1.0, 1.0, 0.8963, 0.0, 1.0, 1.0, 0.8963, 0.0, 1.0, 1.0, 0.8963, 0.0, 1.0, 1.0, 0.9047, 0.005605, 1.0, 1.0, 0.9047, 0.005605, 1.0, 1.0, 0.9047, 0.005605, 1.0, 1.0, 0.9047, 0.005605, 1.0, 1.0, 1.0, 1.0, 1.0, 1.0, 1.0, 1.0, 1.0, 1.0, 0.9911, 0.8228, 1.0, 1.0, 0.9911, 0.8228, 1.0, 1.0, 1.0, 1.0, 1.0, 1.0, 1.0, 1.0, 1.0, 1.0, 1.0, 1.0, 1.0, 1.0, 1.0, 1.0, 1.0, 1.0, 0.9047, 0.005605, 1.0, 1.0, 0.9047, 0.005605, 1.0, 1.0, 0.9047, 0.005605, 1.0, 1.0, 0.9047, 0.005605, 1.0, 1.0, 1.0, 1.0, 1.0, 1.0, 1.0, 0.9473, 1.0, 1.0, 1.0, 1.0, 1.0, 1.0, 1.0, 1.0, 1.0, 1.0, 1.0, 1.0, 1.0, 1.0, 1.0, 1.0, 1.0, 1.0, 1.0, 0.9473, 1.0, 1.0, 1.0, 0.9473, 1.0, 1.0, 1.0, 1.0, 1.0, 1.0, 1.0, 1.0, 1.0, 1.0, 1.0, 1.0, 1.0, 1.0, 1.0, 1.0, 1.0, 1.0, 0.9047, 0.005605, 1.0, 1.0, 0.9047, 0.005605, 1.0, 1.0, 0.9047, 0.005605, 1.0, 1.0, 0.9047, 0.005605, 1.0, 1.0, 1.0, 1.0, 1.0, 1.0, 1.0, 1.0, 1.0, 1.0, 1.0, 1.0, 1.0, 1.0, 1.0, 1.0, 1.0, 1.0, 1.0, 0.9473, 1.0, 1.0, 1.0, 0.9473, 1.0, 1.0, 1.0, 1.0, 1.0, 1.0, 1.0, 1.0, 1.0, 1.0, 0.9047, 0.005605, 1.0, 1.0, 0.9047, 0.005605, 1.0, 1.0, 0.9047, 0.005605, 1.0, 1.0, 0.9047, 0.005605, 1.0, 1.0, 1.0, 1.0, 1.0, 1.0, 1.0, 1.0, 1.0, 1.0, 1.0, 1.0, 1.0, 1.0, 1.0, 1.0, 1.0, 1.0, 0.8963, 0.0, 1.0, 1.0, 0.8963, 0.0, 1.0, 1.0, 0.8963, 0.0, 1.0, 1.0, 0.8963, 0.0, 1.0, 1.0, 0.8963, 0.0, 1.0, 1.0, 0.8963, 0.0, 1.0, 1.0, 0.8963, 0.0, 1.0, 1.0, 0.8963, 0.0, 1.0, 1.0, 0.8963, 0.0, 1.0, 1.0, 0.8963, 0.0, 1.0, 1.0, 0.8963, 0.0, 1.0, 1.0, 0.8963, 0.0, 1.0, 1.0, 0.8963, 0.0, 1.0, 1.0, 0.8963, 0.0, 1.0, 1.0, 0.8963, 0.0, 1.0, 1.0, 0.8963, 0.0, 1.0, 1.0, 0.8963, 0.0, 1.0, 1.0, 0.8963, 0.0, 1.0, 1.0, 0.8963, 0.0, 1.0, 1.0, 0.8963, 0.0, 1.0, 1.0, 0.8963, 0.0, 1.0, 1.0, 0.8963, 0.0, 1.0, 1.0, 0.8963, 0.0, 1.0, 1.0, 0.8963, 0.0, 1.0, 1.0, 0.9047, 0.002428, 1.0, 1.0, 0.8963, 0.0, 1.0, 1.0, 0.8963, 0.0, 1.0, 1.0, 0.9047, 0.002428, 1.0, 1.0, 0.8963, 0.0, 1.0, 1.0, 0.8963, 0.0, 1.0, 1.0, 0.8963, 0.0, 1.0, 1.0, 0.8963, 0.0, 1.0, 1.0, 0.8963, 0.0, 1.0, 1.0, 0.8963, 0.0, 1.0, 1.0, 0.9047, 0.002428, 1.0, 1.0, 0.9047, 0.005605, 1.0, 1.0, 0.8963, 0.0, 1.0, 1.0, 0.8963, 0.0, 1.0, 1.0, 0.8963, 0.0, 1.0, 1.0, 0.8963, 0.0, 1.0, 1.0, 0.8963, 0.0, 1.0, 1.0, 0.8963, 0.0, 1.0, 1.0, 0.8963, 0.0, 1.0, 1.0, 0.8963, 0.0, 1.0, 1.0, 0.8963, 0.0, 1.0, 1.0, 0.8963, 0.0, 1.0, 1.0, 0.8963, 0.0, 1.0, 1.0, 0.8963, 0.0, 1.0, 1.0, 0.8963, 0.0, 1.0, 1.0, 0.8963, 0.0, 1.0, 1.0, 0.8963, 0.0, 1.0, 1.0, 0.8963, 0.0, 1.0, 1.0, 0.8963, 0.0, 1.0, 1.0, 0.9047, 0.002428, 1.0, 1.0, 0.9047, 0.002428, 1.0, 1.0, 0.8963, 0.0, 1.0, 1.0, 0.8963, 0.0, 1.0, 1.0, 0.8963, 0.0, 1.0, 1.0, 0.8963, 0.0, 1.0, 1.0, 0.8963, 0.0, 1.0])
me_cube.materials.append(mat_material_042)
me_cube.materials.append(mat_material_043)
me_cube.materials.append(mat_material_044)
me_cube.use_remesh_preserve_volume = False
me_cube.use_remesh_preserve_attributes = False
me_cube.use_mirror_vertex_groups = False
me_cube.update()

# ---- objects
ob_cube = bpy.data.objects.new('Cube', me_cube)
ob_lamp = bpy.data.objects.new('Lamp', light_lamp)
ob_camera = bpy.data.objects.new('Camera', cam_camera)

# ---- transforms, parenting, visibility, modifiers, constraints
ob_cube.location = (-0.8287, 0.0, 0.0)
ob_cube.scale = (1.0, 0.1551, 1.0)
ob_cube.lock_rotations_4d = False
ob_cube.empty_display_type = 'ARROWS'
ob_cube.lineart.crease_threshold = 0.0
ob_lamp.location = (4.076, 1.005, 5.904)
ob_lamp.rotation_euler = (0.6503, 0.05522, 1.866)
ob_lamp.lock_rotations_4d = False
ob_lamp.empty_display_type = 'ARROWS'
ob_lamp.color = (0.0, 0.0, 0.0, 0.0)
ob_lamp.lineart.crease_threshold = 0.0
ob_camera.location = (7.481, -6.508, 5.344)
ob_camera.rotation_euler = (1.109, 0.01082, 0.8149)
ob_camera.lock_rotations_4d = False
ob_camera.empty_display_type = 'ARROWS'
ob_camera.color = (0.0, 0.0, 0.0, 0.0)
ob_camera.display_type = 'WIRE'
ob_camera.lineart.crease_threshold = 0.0

# ---- collection membership
col_collection_1.objects.link(ob_cube)
col_collection_1.objects.link(ob_lamp)
col_collection_1.objects.link(ob_camera)

# ---- scene / render settings (as saved in the file)
scene.camera = ob_camera
scene.frame_start = 1; scene.frame_end = 250; scene.frame_set(1)
scene.render.engine = 'BLENDER_EEVEE_NEXT'
scene.render.resolution_percentage = 50
scene.render.dither_intensity = 0.0
scene.cycles.use_denoising = False
scene.cycles.samples = 10
scene.cycles.sampling_pattern = 'TABULATED_SOBOL'
scene.cycles.light_sampling_threshold = 0.0
scene.cycles.use_adaptive_sampling = False
scene.cycles.use_light_tree = False
scene.cycles.blur_glossy = 0.0
scene.cycles.volume_bounces = 1
scene.cycles.pixel_filter_type = 'GAUSSIAN'
scene.cycles.sample_clamp_indirect = 0.0
scene.view_settings.view_transform = 'Standard'
bpy.context.view_layer.update()
